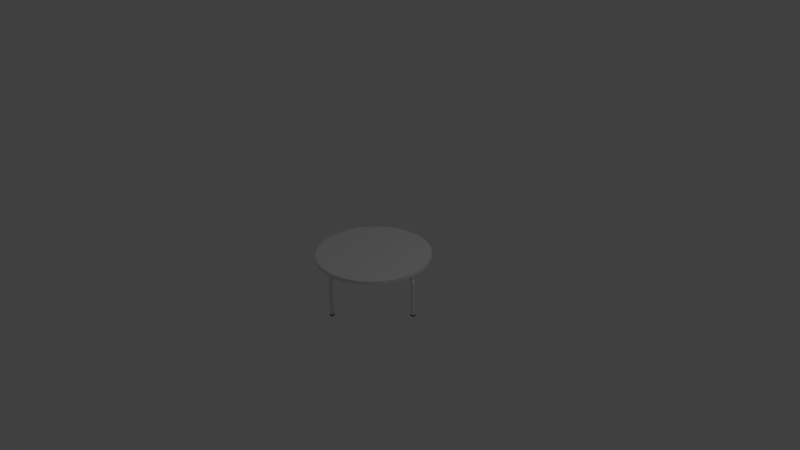 # Source: roundTable01.blend  (saved by Blender 2.77.0; exported with 4.5.12 LTS)
import bpy
from mathutils import Matrix  # noqa: F401  (used for matrix-valued properties, if any)

bpy.ops.wm.read_factory_settings(use_empty=True)
scene = bpy.context.scene
scene.name = 'Scene'

# ---- collections
col_collection_1 = bpy.data.collections.new('Collection 1'); scene.collection.children.link(col_collection_1)

# ---- materials (node trees are filled in below, after node groups)
mat_material_005 = bpy.data.materials.new('Material.005')
mat_material_005.alpha_threshold = 0.0
mat_material_005.use_transparent_shadow = False
mat_material_005.diffuse_color = (0.04876, 0.04955, 0.04555, 1.0)
mat_material_005.roughness = 0.5

# ---- material node trees

# ---- world
world_world = bpy.data.worlds.new('World'); scene.world = world_world
world_world.color = (0.05088, 0.05088, 0.05088)
world_world.use_sun_shadow = False
world_world.sun_shadow_jitter_overblur = 0.0
world_world.cycles.sampling_method = 'MANUAL'

# ---- cameras
cam_camera = bpy.data.cameras.new('Camera')
cam_camera.clip_end = 100.0
cam_camera.lens = 35.0
cam_camera.sensor_width = 32.0
cam_camera.sensor_height = 18.0
cam_camera.ortho_scale = 7.314
cam_camera.dof.focus_distance = 0.0
cam_camera.dof.aperture_fstop = 128.0

# ---- lights
light_lamp = bpy.data.lights.new('Lamp', 'POINT')
light_lamp.transmission_factor = 0.0
light_lamp.cutoff_distance = 30.0
light_lamp.energy = 100.0
light_lamp.shadow_buffer_clip_start = 1.001
light_lamp.shadow_soft_size = 0.1
light_lamp.shadow_maximum_resolution = 0.006
light_lamp.use_absolute_resolution = True

# ---- meshes
me_esfera_015 = bpy.data.meshes.new('Esfera.015')
me_esfera_015.from_pydata([(-0.8276, 2.248e-08, 0.3499), (-0.9736, 9.592e-10, 0.1601), (-0.9239, 0.0, -0.02559), (-0.8315, 0.0, -0.1895), (-0.7071, 0.0, -0.2576), (-0.5556, 0.0, -0.2555), (-0.3822, -2.279e-10, -0.2581), (-0.1849, -5.087e-09, -0.2577), (-0.8117, 0.1615, 0.3499), (-0.9549, 0.1899, 0.1601), (-0.9061, 0.1802, -0.02559), (-0.8155, 0.1622, -0.1895), (-0.6935, 0.1379, -0.2576), (-0.5449, 0.1084, -0.2555), (-0.3749, 0.07466, -0.2581), (-0.1812, 0.03806, -0.2577), (-0.7646, 0.3167, 0.3499), (-0.8995, 0.3726, 0.1601), (-0.8536, 0.3536, -0.02559), (-0.7682, 0.3182, -0.1895), (-0.6533, 0.2706, -0.2576), (-0.5133, 0.2126, -0.2555), (-0.3531, 0.1464, -0.2581), (-0.1701, 0.07466, -0.2577), (-0.6881, 0.4598, 0.3499), (-0.8095, 0.5409, 0.1601), (-0.7682, 0.5133, -0.02559), (-0.6913, 0.4619, -0.1895), (-0.5879, 0.3928, -0.2576), (-0.4619, 0.3087, -0.2555), (-0.3177, 0.2126, -0.2581), (-0.152, 0.1084, -0.2577), (-0.5852, 0.5852, 0.3499), (-0.6884, 0.6884, 0.1601), (-0.6533, 0.6533, -0.02559), (-0.5879, 0.5879, -0.1895), (-0.5, 0.5, -0.2576), (-0.3928, 0.3928, -0.2555), (-0.2701, 0.2706, -0.2581), (-0.1278, 0.1379, -0.2577), (-0.4598, 0.6881, 0.3499), (-0.5409, 0.8095, 0.1601), (-0.5133, 0.7682, -0.02559), (-0.4619, 0.6913, -0.1895), (-0.3928, 0.5879, -0.2576), (-0.3087, 0.4619, -0.2555), (-0.2122, 0.3182, -0.2581), (-0.0982, 0.1622, -0.2577), (-0.3167, 0.7646, 0.3499), (-0.3726, 0.8995, 0.1601), (-0.3536, 0.8536, -0.02559), (-0.3182, 0.7682, -0.1895), (-0.2706, 0.6533, -0.2576), (-0.2126, 0.5133, -0.2555), (-0.146, 0.3536, -0.2581), (-0.06447, 0.1802, -0.2577), (-0.1615, 0.8117, 0.3499), (-0.1899, 0.9549, 0.1601), (-0.1802, 0.9061, -0.02559), (-0.1622, 0.8155, -0.1895), (-0.1379, 0.6935, -0.2576), (-0.1084, 0.5449, -0.2555), (-0.0742, 0.3753, -0.2581), (-0.02787, 0.1913, -0.2577), (3.623e-07, 0.8276, 0.3499), (3.929e-07, 0.9736, 0.1601), (2.298e-07, 0.9239, -0.02559), (3.341e-07, 0.8315, -0.1895), (3.192e-07, 0.7071, -0.2576), (3.415e-07, 0.5556, -0.2555), (0.0004566, 0.3827, -0.2581), (0.01019, 0.1951, -0.2577), (0.1615, 0.8117, 0.3499), (0.1899, 0.9549, 0.1601), (0.1802, 0.9061, -0.02559), (0.1622, 0.8155, -0.1895), (0.138, 0.6935, -0.2576), (0.1084, 0.5449, -0.2555), (0.07511, 0.3753, -0.2581), (0.04825, 0.1913, -0.2577), (0.3167, 0.7646, 0.3499), (0.3726, 0.8995, 0.1601), (0.3536, 0.8536, -0.02559), (0.3182, 0.7682, -0.1895), (0.2706, 0.6533, -0.2576), (0.2126, 0.5133, -0.2555), (0.1469, 0.3536, -0.2581), (0.08484, 0.1802, -0.2577), (0.4598, 0.6881, 0.3499), (0.5409, 0.8095, 0.1601), (0.5133, 0.7682, -0.02559), (0.4619, 0.6913, -0.1895), (0.3928, 0.5879, -0.2576), (0.3087, 0.4619, -0.2555), (0.2131, 0.3182, -0.2581), (0.1186, 0.1622, -0.2577), (0.5852, 0.5852, 0.3499), (0.6884, 0.6884, 0.1601), (0.6533, 0.6533, -0.02559), (0.5879, 0.5879, -0.1895), (0.5, 0.5, -0.2576), (0.3928, 0.3928, -0.2555), (0.2711, 0.2706, -0.2581), (0.1481, 0.1379, -0.2577), (0.6881, 0.4598, 0.3499), (0.8095, 0.5409, 0.1601), (0.7682, 0.5133, -0.02559), (0.6913, 0.4619, -0.1895), (0.5879, 0.3928, -0.2576), (0.4619, 0.3087, -0.2555), (0.3186, 0.2126, -0.2581), (0.1724, 0.1084, -0.2577), (0.7646, 0.3167, 0.3499), (0.8995, 0.3726, 0.1601), (0.8536, 0.3536, -0.02559), (0.7682, 0.3182, -0.1895), (0.6533, 0.2706, -0.2576), (0.5133, 0.2126, -0.2555), (0.354, 0.1464, -0.2581), (0.1904, 0.07466, -0.2577), (0.8117, 0.1615, 0.3499), (0.9549, 0.1899, 0.1601), (0.9061, 0.1802, -0.02559), (0.8155, 0.1622, -0.1895), (0.6935, 0.1379, -0.2576), (0.5449, 0.1084, -0.2555), (0.3758, 0.07466, -0.2581), (0.2015, 0.03806, -0.2577), (0.8276, -6.056e-08, 0.3499), (0.9736, -8.386e-08, 0.1601), (0.9239, 6.357e-08, -0.02559), (0.8315, -8.544e-08, -0.1895), (0.7071, -2.584e-08, -0.2576), (0.5556, -1.094e-08, -0.2555), (0.3831, 3.736e-09, -0.2581), (0.2053, -1.123e-09, -0.2577), (0.8117, -0.1615, 0.3499), (0.9549, -0.1899, 0.1601), (0.9061, -0.1802, -0.02559), (0.8155, -0.1622, -0.1895), (0.6935, -0.1379, -0.2576), (0.5449, -0.1084, -0.2555), (0.3758, -0.07466, -0.2581), (0.2015, -0.03806, -0.2577), (0.7646, -0.3167, 0.3499), (0.8995, -0.3726, 0.1601), (0.8536, -0.3536, -0.02559), (0.7682, -0.3182, -0.1895), (0.6533, -0.2706, -0.2576), (0.5133, -0.2126, -0.2555), (0.354, -0.1464, -0.2581), (0.1904, -0.07466, -0.2577), (0.6881, -0.4598, 0.3499), (0.8095, -0.5409, 0.1601), (0.7682, -0.5133, -0.02559), (0.6913, -0.4619, -0.1895), (0.5879, -0.3928, -0.2576), (0.4619, -0.3087, -0.2555), (0.3186, -0.2126, -0.2581), (0.1724, -0.1084, -0.2577), (0.5852, -0.5852, 0.3499), (0.6884, -0.6884, 0.1601), (0.6533, -0.6533, -0.02559), (0.5879, -0.5879, -0.1895), (0.5, -0.5, -0.2576), (0.3928, -0.3928, -0.2555), (0.2711, -0.2706, -0.2581), (0.1481, -0.1379, -0.2577), (0.4598, -0.6881, 0.3499), (0.5409, -0.8095, 0.1601), (0.5133, -0.7682, -0.02559), (0.4619, -0.6913, -0.1895), (0.3928, -0.5879, -0.2576), (0.3087, -0.4619, -0.2555), (0.2131, -0.3182, -0.2581), (0.1186, -0.1622, -0.2577), (0.01019, -5.087e-09, -0.2768), (0.3167, -0.7646, 0.3499), (0.3726, -0.8995, 0.1601), (0.3536, -0.8536, -0.02559), (0.3182, -0.7682, -0.1895), (0.2706, -0.6533, -0.2576), (0.2126, -0.5133, -0.2555), (0.1469, -0.3536, -0.2581), (0.08484, -0.1802, -0.2577), (0.1615, -0.8117, 0.3499), (0.1899, -0.9549, 0.1601), (0.1802, -0.9061, -0.02559), (0.1622, -0.8155, -0.1895), (0.1379, -0.6935, -0.2576), (0.1084, -0.5449, -0.2555), (0.07511, -0.3753, -0.2581), (0.04825, -0.1913, -0.2577), (1.65e-07, -0.8276, 0.3499), (9.705e-08, -0.9736, 0.1601), (3.192e-07, -0.9239, -0.02559), (1.404e-07, -0.8315, -0.1895), (1.851e-07, -0.7071, -0.2576), (2.596e-07, -0.5556, -0.2555), (0.0004566, -0.3827, -0.2581), (0.01019, -0.1951, -0.2577), (-0.1615, -0.8117, 0.3499), (-0.1899, -0.9549, 0.1601), (-0.1802, -0.9061, -0.02559), (-0.1622, -0.8155, -0.1895), (-0.1379, -0.6935, -0.2576), (-0.1084, -0.5449, -0.2555), (-0.0742, -0.3753, -0.2581), (-0.02787, -0.1913, -0.2577), (-0.3167, -0.7646, 0.3499), (-0.3726, -0.8995, 0.1601), (-0.3536, -0.8536, -0.02559), (-0.3182, -0.7682, -0.1895), (-0.2706, -0.6533, -0.2576), (-0.2126, -0.5133, -0.2555), (-0.146, -0.3536, -0.2581), (-0.06447, -0.1802, -0.2577), (-0.4598, -0.6881, 0.3499), (-0.5409, -0.8095, 0.1601), (-0.5133, -0.7682, -0.02559), (-0.4619, -0.6913, -0.1895), (-0.3928, -0.5879, -0.2576), (-0.3087, -0.4619, -0.2555), (-0.2122, -0.3182, -0.2581), (-0.0982, -0.1622, -0.2577), (-0.5852, -0.5852, 0.3499), (-0.6884, -0.6884, 0.1601), (-0.6533, -0.6533, -0.02559), (-0.5879, -0.5879, -0.1895), (-0.5, -0.5, -0.2576), (-0.3928, -0.3928, -0.2555), (-0.2701, -0.2706, -0.2581), (-0.1278, -0.1379, -0.2577), (-0.6881, -0.4598, 0.3499), (-0.8095, -0.5409, 0.1601), (-0.7682, -0.5133, -0.02559), (-0.6913, -0.4619, -0.1895), (-0.5879, -0.3928, -0.2576), (-0.4619, -0.3087, -0.2555), (-0.3177, -0.2126, -0.2581), (-0.152, -0.1084, -0.2577), (-0.7646, -0.3167, 0.3499), (-0.8995, -0.3726, 0.1601), (-0.8536, -0.3536, -0.02559), (-0.7682, -0.3182, -0.1895), (-0.6533, -0.2706, -0.2576), (-0.5133, -0.2126, -0.2555), (-0.3531, -0.1464, -0.2581), (-0.1701, -0.07466, -0.2577), (-0.8117, -0.1615, 0.3499), (-0.9549, -0.1899, 0.1601), (-0.9061, -0.1802, -0.02559), (-0.8155, -0.1622, -0.1895), (-0.6935, -0.1379, -0.2576), (-0.5449, -0.1084, -0.2555), (-0.3749, -0.07466, -0.2581), (-0.1812, -0.03806, -0.2577)], [], [(7, 6, 14, 15), (5, 4, 12, 13), (3, 2, 10, 11), (1, 0, 8, 9), (6, 5, 13, 14), (4, 3, 11, 12), (2, 1, 9, 10), (10, 9, 17, 18), (15, 14, 22, 23), (13, 12, 20, 21), (11, 10, 18, 19), (9, 8, 16, 17), (14, 13, 21, 22), (12, 11, 19, 20), (18, 17, 25, 26), (23, 22, 30, 31), (21, 20, 28, 29), (19, 18, 26, 27), (17, 16, 24, 25), (22, 21, 29, 30), (20, 19, 27, 28), (26, 25, 33, 34), (31, 30, 38, 39), (29, 28, 36, 37), (27, 26, 34, 35), (25, 24, 32, 33), (30, 29, 37, 38), (28, 27, 35, 36), (34, 33, 41, 42), (39, 38, 46, 47), (37, 36, 44, 45), (35, 34, 42, 43), (33, 32, 40, 41), (38, 37, 45, 46), (36, 35, 43, 44), (42, 41, 49, 50), (47, 46, 54, 55), (45, 44, 52, 53), (43, 42, 50, 51), (41, 40, 48, 49), (46, 45, 53, 54), (44, 43, 51, 52), (50, 49, 57, 58), (55, 54, 62, 63), (53, 52, 60, 61), (51, 50, 58, 59), (49, 48, 56, 57), (54, 53, 61, 62), (52, 51, 59, 60), (58, 57, 65, 66), (63, 62, 70, 71), (61, 60, 68, 69), (59, 58, 66, 67), (57, 56, 64, 65), (62, 61, 69, 70), (60, 59, 67, 68), (66, 65, 73, 74), (71, 70, 78, 79), (69, 68, 76, 77), (67, 66, 74, 75), (65, 64, 72, 73), (70, 69, 77, 78), (68, 67, 75, 76), (74, 73, 81, 82), (79, 78, 86, 87), (77, 76, 84, 85), (75, 74, 82, 83), (73, 72, 80, 81), (78, 77, 85, 86), (76, 75, 83, 84), (82, 81, 89, 90), (87, 86, 94, 95), (85, 84, 92, 93), (83, 82, 90, 91), (81, 80, 88, 89), (86, 85, 93, 94), (84, 83, 91, 92), (90, 89, 97, 98), (95, 94, 102, 103), (93, 92, 100, 101), (91, 90, 98, 99), (89, 88, 96, 97), (94, 93, 101, 102), (92, 91, 99, 100), (98, 97, 105, 106), (103, 102, 110, 111), (101, 100, 108, 109), (99, 98, 106, 107), (97, 96, 104, 105), (102, 101, 109, 110), (100, 99, 107, 108), (106, 105, 113, 114), (111, 110, 118, 119), (109, 108, 116, 117), (107, 106, 114, 115), (105, 104, 112, 113), (110, 109, 117, 118), (108, 107, 115, 116), (114, 113, 121, 122), (119, 118, 126, 127), (117, 116, 124, 125), (115, 114, 122, 123), (113, 112, 120, 121), (118, 117, 125, 126), (116, 115, 123, 124), (122, 121, 129, 130), (127, 126, 134, 135), (125, 124, 132, 133), (123, 122, 130, 131), (121, 120, 128, 129), (126, 125, 133, 134), (124, 123, 131, 132), (130, 129, 137, 138), (135, 134, 142, 143), (133, 132, 140, 141), (131, 130, 138, 139), (129, 128, 136, 137), (134, 133, 141, 142), (132, 131, 139, 140), (138, 137, 145, 146), (143, 142, 150, 151), (141, 140, 148, 149), (139, 138, 146, 147), (137, 136, 144, 145), (142, 141, 149, 150), (140, 139, 147, 148), (146, 145, 153, 154), (151, 150, 158, 159), (149, 148, 156, 157), (147, 146, 154, 155), (145, 144, 152, 153), (150, 149, 157, 158), (148, 147, 155, 156), (154, 153, 161, 162), (159, 158, 166, 167), (157, 156, 164, 165), (155, 154, 162, 163), (153, 152, 160, 161), (158, 157, 165, 166), (156, 155, 163, 164), (162, 161, 169, 170), (167, 166, 174, 175), (165, 164, 172, 173), (163, 162, 170, 171), (161, 160, 168, 169), (166, 165, 173, 174), (164, 163, 171, 172), (170, 169, 178, 179), (175, 174, 183, 184), (173, 172, 181, 182), (171, 170, 179, 180), (169, 168, 177, 178), (174, 173, 182, 183), (172, 171, 180, 181), (179, 178, 186, 187), (184, 183, 191, 192), (182, 181, 189, 190), (180, 179, 187, 188), (178, 177, 185, 186), (183, 182, 190, 191), (181, 180, 188, 189), (187, 186, 194, 195), (192, 191, 199, 200), (190, 189, 197, 198), (188, 187, 195, 196), (186, 185, 193, 194), (191, 190, 198, 199), (189, 188, 196, 197), (195, 194, 202, 203), (200, 199, 207, 208), (198, 197, 205, 206), (196, 195, 203, 204), (194, 193, 201, 202), (199, 198, 206, 207), (197, 196, 204, 205), (203, 202, 210, 211), (208, 207, 215, 216), (206, 205, 213, 214), (204, 203, 211, 212), (202, 201, 209, 210), (207, 206, 214, 215), (205, 204, 212, 213), (211, 210, 218, 219), (216, 215, 223, 224), (214, 213, 221, 222), (212, 211, 219, 220), (210, 209, 217, 218), (215, 214, 222, 223), (213, 212, 220, 221), (219, 218, 226, 227), (224, 223, 231, 232), (222, 221, 229, 230), (220, 219, 227, 228), (218, 217, 225, 226), (223, 222, 230, 231), (221, 220, 228, 229), (227, 226, 234, 235), (232, 231, 239, 240), (230, 229, 237, 238), (228, 227, 235, 236), (226, 225, 233, 234), (231, 230, 238, 239), (229, 228, 236, 237), (235, 234, 242, 243), (240, 239, 247, 248), (238, 237, 245, 246), (236, 235, 243, 244), (234, 233, 241, 242), (239, 238, 246, 247), (237, 236, 244, 245), (243, 242, 250, 251), (248, 247, 255, 256), (246, 245, 253, 254), (244, 243, 251, 252), (242, 241, 249, 250), (247, 246, 254, 255), (245, 244, 252, 253), (176, 7, 15), (176, 15, 23), (176, 23, 31), (176, 31, 39), (176, 39, 47), (176, 47, 55), (176, 55, 63), (176, 63, 71), (176, 71, 79), (176, 79, 87), (176, 87, 95), (176, 95, 103), (176, 103, 111), (176, 111, 119), (176, 119, 127), (176, 127, 135), (176, 135, 143), (176, 143, 151), (176, 151, 159), (176, 159, 167), (176, 167, 175), (176, 175, 184), (176, 184, 192), (176, 192, 200), (176, 200, 208), (176, 208, 216), (176, 216, 224), (176, 224, 232), (176, 232, 240), (176, 240, 248), (176, 248, 256), (251, 250, 1, 2), (256, 255, 6, 7), (254, 253, 4, 5), (252, 251, 2, 3), (250, 249, 0, 1), (176, 256, 7), (255, 254, 5, 6), (253, 252, 3, 4), (8, 0, 249, 241, 233, 225, 217, 209, 201, 193, 185, 177, 168, 160, 152, 144, 136, 128, 120, 112, 104, 96, 88, 80, 72, 64, 56, 48, 40, 32, 24, 16)])
me_esfera_015.materials.append(mat_material_005)
me_esfera_015.use_remesh_preserve_volume = False
me_esfera_015.use_remesh_preserve_attributes = False
me_esfera_015.use_mirror_vertex_groups = False
me_esfera_015.update()
me_esfera_014 = bpy.data.meshes.new('Esfera.014')
me_esfera_014.from_pydata([(-0.8276, 2.248e-08, 0.3499), (-0.9736, 9.592e-10, 0.1601), (-0.9239, 0.0, -0.02559), (-0.8315, 0.0, -0.1895), (-0.7071, 0.0, -0.2576), (-0.5556, 0.0, -0.2555), (-0.3822, -2.279e-10, -0.2581), (-0.1849, -5.087e-09, -0.2577), (-0.8117, 0.1615, 0.3499), (-0.9549, 0.1899, 0.1601), (-0.9061, 0.1802, -0.02559), (-0.8155, 0.1622, -0.1895), (-0.6935, 0.1379, -0.2576), (-0.5449, 0.1084, -0.2555), (-0.3749, 0.07466, -0.2581), (-0.1812, 0.03806, -0.2577), (-0.7646, 0.3167, 0.3499), (-0.8995, 0.3726, 0.1601), (-0.8536, 0.3536, -0.02559), (-0.7682, 0.3182, -0.1895), (-0.6533, 0.2706, -0.2576), (-0.5133, 0.2126, -0.2555), (-0.3531, 0.1464, -0.2581), (-0.1701, 0.07466, -0.2577), (-0.6881, 0.4598, 0.3499), (-0.8095, 0.5409, 0.1601), (-0.7682, 0.5133, -0.02559), (-0.6913, 0.4619, -0.1895), (-0.5879, 0.3928, -0.2576), (-0.4619, 0.3087, -0.2555), (-0.3177, 0.2126, -0.2581), (-0.152, 0.1084, -0.2577), (-0.5852, 0.5852, 0.3499), (-0.6884, 0.6884, 0.1601), (-0.6533, 0.6533, -0.02559), (-0.5879, 0.5879, -0.1895), (-0.5, 0.5, -0.2576), (-0.3928, 0.3928, -0.2555), (-0.2701, 0.2706, -0.2581), (-0.1278, 0.1379, -0.2577), (-0.4598, 0.6881, 0.3499), (-0.5409, 0.8095, 0.1601), (-0.5133, 0.7682, -0.02559), (-0.4619, 0.6913, -0.1895), (-0.3928, 0.5879, -0.2576), (-0.3087, 0.4619, -0.2555), (-0.2122, 0.3182, -0.2581), (-0.0982, 0.1622, -0.2577), (-0.3167, 0.7646, 0.3499), (-0.3726, 0.8995, 0.1601), (-0.3536, 0.8536, -0.02559), (-0.3182, 0.7682, -0.1895), (-0.2706, 0.6533, -0.2576), (-0.2126, 0.5133, -0.2555), (-0.146, 0.3536, -0.2581), (-0.06447, 0.1802, -0.2577), (-0.1615, 0.8117, 0.3499), (-0.1899, 0.9549, 0.1601), (-0.1802, 0.9061, -0.02559), (-0.1622, 0.8155, -0.1895), (-0.1379, 0.6935, -0.2576), (-0.1084, 0.5449, -0.2555), (-0.0742, 0.3753, -0.2581), (-0.02787, 0.1913, -0.2577), (3.623e-07, 0.8276, 0.3499), (3.929e-07, 0.9736, 0.1601), (2.298e-07, 0.9239, -0.02559), (3.341e-07, 0.8315, -0.1895), (3.192e-07, 0.7071, -0.2576), (3.415e-07, 0.5556, -0.2555), (0.0004566, 0.3827, -0.2581), (0.01019, 0.1951, -0.2577), (0.1615, 0.8117, 0.3499), (0.1899, 0.9549, 0.1601), (0.1802, 0.9061, -0.02559), (0.1622, 0.8155, -0.1895), (0.138, 0.6935, -0.2576), (0.1084, 0.5449, -0.2555), (0.07511, 0.3753, -0.2581), (0.04825, 0.1913, -0.2577), (0.3167, 0.7646, 0.3499), (0.3726, 0.8995, 0.1601), (0.3536, 0.8536, -0.02559), (0.3182, 0.7682, -0.1895), (0.2706, 0.6533, -0.2576), (0.2126, 0.5133, -0.2555), (0.1469, 0.3536, -0.2581), (0.08484, 0.1802, -0.2577), (0.4598, 0.6881, 0.3499), (0.5409, 0.8095, 0.1601), (0.5133, 0.7682, -0.02559), (0.4619, 0.6913, -0.1895), (0.3928, 0.5879, -0.2576), (0.3087, 0.4619, -0.2555), (0.2131, 0.3182, -0.2581), (0.1186, 0.1622, -0.2577), (0.5852, 0.5852, 0.3499), (0.6884, 0.6884, 0.1601), (0.6533, 0.6533, -0.02559), (0.5879, 0.5879, -0.1895), (0.5, 0.5, -0.2576), (0.3928, 0.3928, -0.2555), (0.2711, 0.2706, -0.2581), (0.1481, 0.1379, -0.2577), (0.6881, 0.4598, 0.3499), (0.8095, 0.5409, 0.1601), (0.7682, 0.5133, -0.02559), (0.6913, 0.4619, -0.1895), (0.5879, 0.3928, -0.2576), (0.4619, 0.3087, -0.2555), (0.3186, 0.2126, -0.2581), (0.1724, 0.1084, -0.2577), (0.7646, 0.3167, 0.3499), (0.8995, 0.3726, 0.1601), (0.8536, 0.3536, -0.02559), (0.7682, 0.3182, -0.1895), (0.6533, 0.2706, -0.2576), (0.5133, 0.2126, -0.2555), (0.354, 0.1464, -0.2581), (0.1904, 0.07466, -0.2577), (0.8117, 0.1615, 0.3499), (0.9549, 0.1899, 0.1601), (0.9061, 0.1802, -0.02559), (0.8155, 0.1622, -0.1895), (0.6935, 0.1379, -0.2576), (0.5449, 0.1084, -0.2555), (0.3758, 0.07466, -0.2581), (0.2015, 0.03806, -0.2577), (0.8276, -6.056e-08, 0.3499), (0.9736, -8.386e-08, 0.1601), (0.9239, 6.357e-08, -0.02559), (0.8315, -8.544e-08, -0.1895), (0.7071, -2.584e-08, -0.2576), (0.5556, -1.094e-08, -0.2555), (0.3831, 3.736e-09, -0.2581), (0.2053, -1.123e-09, -0.2577), (0.8117, -0.1615, 0.3499), (0.9549, -0.1899, 0.1601), (0.9061, -0.1802, -0.02559), (0.8155, -0.1622, -0.1895), (0.6935, -0.1379, -0.2576), (0.5449, -0.1084, -0.2555), (0.3758, -0.07466, -0.2581), (0.2015, -0.03806, -0.2577), (0.7646, -0.3167, 0.3499), (0.8995, -0.3726, 0.1601), (0.8536, -0.3536, -0.02559), (0.7682, -0.3182, -0.1895), (0.6533, -0.2706, -0.2576), (0.5133, -0.2126, -0.2555), (0.354, -0.1464, -0.2581), (0.1904, -0.07466, -0.2577), (0.6881, -0.4598, 0.3499), (0.8095, -0.5409, 0.1601), (0.7682, -0.5133, -0.02559), (0.6913, -0.4619, -0.1895), (0.5879, -0.3928, -0.2576), (0.4619, -0.3087, -0.2555), (0.3186, -0.2126, -0.2581), (0.1724, -0.1084, -0.2577), (0.5852, -0.5852, 0.3499), (0.6884, -0.6884, 0.1601), (0.6533, -0.6533, -0.02559), (0.5879, -0.5879, -0.1895), (0.5, -0.5, -0.2576), (0.3928, -0.3928, -0.2555), (0.2711, -0.2706, -0.2581), (0.1481, -0.1379, -0.2577), (0.4598, -0.6881, 0.3499), (0.5409, -0.8095, 0.1601), (0.5133, -0.7682, -0.02559), (0.4619, -0.6913, -0.1895), (0.3928, -0.5879, -0.2576), (0.3087, -0.4619, -0.2555), (0.2131, -0.3182, -0.2581), (0.1186, -0.1622, -0.2577), (0.01019, -5.087e-09, -0.2768), (0.3167, -0.7646, 0.3499), (0.3726, -0.8995, 0.1601), (0.3536, -0.8536, -0.02559), (0.3182, -0.7682, -0.1895), (0.2706, -0.6533, -0.2576), (0.2126, -0.5133, -0.2555), (0.1469, -0.3536, -0.2581), (0.08484, -0.1802, -0.2577), (0.1615, -0.8117, 0.3499), (0.1899, -0.9549, 0.1601), (0.1802, -0.9061, -0.02559), (0.1622, -0.8155, -0.1895), (0.1379, -0.6935, -0.2576), (0.1084, -0.5449, -0.2555), (0.07511, -0.3753, -0.2581), (0.04825, -0.1913, -0.2577), (1.65e-07, -0.8276, 0.3499), (9.705e-08, -0.9736, 0.1601), (3.192e-07, -0.9239, -0.02559), (1.404e-07, -0.8315, -0.1895), (1.851e-07, -0.7071, -0.2576), (2.596e-07, -0.5556, -0.2555), (0.0004566, -0.3827, -0.2581), (0.01019, -0.1951, -0.2577), (-0.1615, -0.8117, 0.3499), (-0.1899, -0.9549, 0.1601), (-0.1802, -0.9061, -0.02559), (-0.1622, -0.8155, -0.1895), (-0.1379, -0.6935, -0.2576), (-0.1084, -0.5449, -0.2555), (-0.0742, -0.3753, -0.2581), (-0.02787, -0.1913, -0.2577), (-0.3167, -0.7646, 0.3499), (-0.3726, -0.8995, 0.1601), (-0.3536, -0.8536, -0.02559), (-0.3182, -0.7682, -0.1895), (-0.2706, -0.6533, -0.2576), (-0.2126, -0.5133, -0.2555), (-0.146, -0.3536, -0.2581), (-0.06447, -0.1802, -0.2577), (-0.4598, -0.6881, 0.3499), (-0.5409, -0.8095, 0.1601), (-0.5133, -0.7682, -0.02559), (-0.4619, -0.6913, -0.1895), (-0.3928, -0.5879, -0.2576), (-0.3087, -0.4619, -0.2555), (-0.2122, -0.3182, -0.2581), (-0.0982, -0.1622, -0.2577), (-0.5852, -0.5852, 0.3499), (-0.6884, -0.6884, 0.1601), (-0.6533, -0.6533, -0.02559), (-0.5879, -0.5879, -0.1895), (-0.5, -0.5, -0.2576), (-0.3928, -0.3928, -0.2555), (-0.2701, -0.2706, -0.2581), (-0.1278, -0.1379, -0.2577), (-0.6881, -0.4598, 0.3499), (-0.8095, -0.5409, 0.1601), (-0.7682, -0.5133, -0.02559), (-0.6913, -0.4619, -0.1895), (-0.5879, -0.3928, -0.2576), (-0.4619, -0.3087, -0.2555), (-0.3177, -0.2126, -0.2581), (-0.152, -0.1084, -0.2577), (-0.7646, -0.3167, 0.3499), (-0.8995, -0.3726, 0.1601), (-0.8536, -0.3536, -0.02559), (-0.7682, -0.3182, -0.1895), (-0.6533, -0.2706, -0.2576), (-0.5133, -0.2126, -0.2555), (-0.3531, -0.1464, -0.2581), (-0.1701, -0.07466, -0.2577), (-0.8117, -0.1615, 0.3499), (-0.9549, -0.1899, 0.1601), (-0.9061, -0.1802, -0.02559), (-0.8155, -0.1622, -0.1895), (-0.6935, -0.1379, -0.2576), (-0.5449, -0.1084, -0.2555), (-0.3749, -0.07466, -0.2581), (-0.1812, -0.03806, -0.2577)], [], [(7, 6, 14, 15), (5, 4, 12, 13), (3, 2, 10, 11), (1, 0, 8, 9), (6, 5, 13, 14), (4, 3, 11, 12), (2, 1, 9, 10), (10, 9, 17, 18), (15, 14, 22, 23), (13, 12, 20, 21), (11, 10, 18, 19), (9, 8, 16, 17), (14, 13, 21, 22), (12, 11, 19, 20), (18, 17, 25, 26), (23, 22, 30, 31), (21, 20, 28, 29), (19, 18, 26, 27), (17, 16, 24, 25), (22, 21, 29, 30), (20, 19, 27, 28), (26, 25, 33, 34), (31, 30, 38, 39), (29, 28, 36, 37), (27, 26, 34, 35), (25, 24, 32, 33), (30, 29, 37, 38), (28, 27, 35, 36), (34, 33, 41, 42), (39, 38, 46, 47), (37, 36, 44, 45), (35, 34, 42, 43), (33, 32, 40, 41), (38, 37, 45, 46), (36, 35, 43, 44), (42, 41, 49, 50), (47, 46, 54, 55), (45, 44, 52, 53), (43, 42, 50, 51), (41, 40, 48, 49), (46, 45, 53, 54), (44, 43, 51, 52), (50, 49, 57, 58), (55, 54, 62, 63), (53, 52, 60, 61), (51, 50, 58, 59), (49, 48, 56, 57), (54, 53, 61, 62), (52, 51, 59, 60), (58, 57, 65, 66), (63, 62, 70, 71), (61, 60, 68, 69), (59, 58, 66, 67), (57, 56, 64, 65), (62, 61, 69, 70), (60, 59, 67, 68), (66, 65, 73, 74), (71, 70, 78, 79), (69, 68, 76, 77), (67, 66, 74, 75), (65, 64, 72, 73), (70, 69, 77, 78), (68, 67, 75, 76), (74, 73, 81, 82), (79, 78, 86, 87), (77, 76, 84, 85), (75, 74, 82, 83), (73, 72, 80, 81), (78, 77, 85, 86), (76, 75, 83, 84), (82, 81, 89, 90), (87, 86, 94, 95), (85, 84, 92, 93), (83, 82, 90, 91), (81, 80, 88, 89), (86, 85, 93, 94), (84, 83, 91, 92), (90, 89, 97, 98), (95, 94, 102, 103), (93, 92, 100, 101), (91, 90, 98, 99), (89, 88, 96, 97), (94, 93, 101, 102), (92, 91, 99, 100), (98, 97, 105, 106), (103, 102, 110, 111), (101, 100, 108, 109), (99, 98, 106, 107), (97, 96, 104, 105), (102, 101, 109, 110), (100, 99, 107, 108), (106, 105, 113, 114), (111, 110, 118, 119), (109, 108, 116, 117), (107, 106, 114, 115), (105, 104, 112, 113), (110, 109, 117, 118), (108, 107, 115, 116), (114, 113, 121, 122), (119, 118, 126, 127), (117, 116, 124, 125), (115, 114, 122, 123), (113, 112, 120, 121), (118, 117, 125, 126), (116, 115, 123, 124), (122, 121, 129, 130), (127, 126, 134, 135), (125, 124, 132, 133), (123, 122, 130, 131), (121, 120, 128, 129), (126, 125, 133, 134), (124, 123, 131, 132), (130, 129, 137, 138), (135, 134, 142, 143), (133, 132, 140, 141), (131, 130, 138, 139), (129, 128, 136, 137), (134, 133, 141, 142), (132, 131, 139, 140), (138, 137, 145, 146), (143, 142, 150, 151), (141, 140, 148, 149), (139, 138, 146, 147), (137, 136, 144, 145), (142, 141, 149, 150), (140, 139, 147, 148), (146, 145, 153, 154), (151, 150, 158, 159), (149, 148, 156, 157), (147, 146, 154, 155), (145, 144, 152, 153), (150, 149, 157, 158), (148, 147, 155, 156), (154, 153, 161, 162), (159, 158, 166, 167), (157, 156, 164, 165), (155, 154, 162, 163), (153, 152, 160, 161), (158, 157, 165, 166), (156, 155, 163, 164), (162, 161, 169, 170), (167, 166, 174, 175), (165, 164, 172, 173), (163, 162, 170, 171), (161, 160, 168, 169), (166, 165, 173, 174), (164, 163, 171, 172), (170, 169, 178, 179), (175, 174, 183, 184), (173, 172, 181, 182), (171, 170, 179, 180), (169, 168, 177, 178), (174, 173, 182, 183), (172, 171, 180, 181), (179, 178, 186, 187), (184, 183, 191, 192), (182, 181, 189, 190), (180, 179, 187, 188), (178, 177, 185, 186), (183, 182, 190, 191), (181, 180, 188, 189), (187, 186, 194, 195), (192, 191, 199, 200), (190, 189, 197, 198), (188, 187, 195, 196), (186, 185, 193, 194), (191, 190, 198, 199), (189, 188, 196, 197), (195, 194, 202, 203), (200, 199, 207, 208), (198, 197, 205, 206), (196, 195, 203, 204), (194, 193, 201, 202), (199, 198, 206, 207), (197, 196, 204, 205), (203, 202, 210, 211), (208, 207, 215, 216), (206, 205, 213, 214), (204, 203, 211, 212), (202, 201, 209, 210), (207, 206, 214, 215), (205, 204, 212, 213), (211, 210, 218, 219), (216, 215, 223, 224), (214, 213, 221, 222), (212, 211, 219, 220), (210, 209, 217, 218), (215, 214, 222, 223), (213, 212, 220, 221), (219, 218, 226, 227), (224, 223, 231, 232), (222, 221, 229, 230), (220, 219, 227, 228), (218, 217, 225, 226), (223, 222, 230, 231), (221, 220, 228, 229), (227, 226, 234, 235), (232, 231, 239, 240), (230, 229, 237, 238), (228, 227, 235, 236), (226, 225, 233, 234), (231, 230, 238, 239), (229, 228, 236, 237), (235, 234, 242, 243), (240, 239, 247, 248), (238, 237, 245, 246), (236, 235, 243, 244), (234, 233, 241, 242), (239, 238, 246, 247), (237, 236, 244, 245), (243, 242, 250, 251), (248, 247, 255, 256), (246, 245, 253, 254), (244, 243, 251, 252), (242, 241, 249, 250), (247, 246, 254, 255), (245, 244, 252, 253), (176, 7, 15), (176, 15, 23), (176, 23, 31), (176, 31, 39), (176, 39, 47), (176, 47, 55), (176, 55, 63), (176, 63, 71), (176, 71, 79), (176, 79, 87), (176, 87, 95), (176, 95, 103), (176, 103, 111), (176, 111, 119), (176, 119, 127), (176, 127, 135), (176, 135, 143), (176, 143, 151), (176, 151, 159), (176, 159, 167), (176, 167, 175), (176, 175, 184), (176, 184, 192), (176, 192, 200), (176, 200, 208), (176, 208, 216), (176, 216, 224), (176, 224, 232), (176, 232, 240), (176, 240, 248), (176, 248, 256), (251, 250, 1, 2), (256, 255, 6, 7), (254, 253, 4, 5), (252, 251, 2, 3), (250, 249, 0, 1), (176, 256, 7), (255, 254, 5, 6), (253, 252, 3, 4), (8, 0, 249, 241, 233, 225, 217, 209, 201, 193, 185, 177, 168, 160, 152, 144, 136, 128, 120, 112, 104, 96, 88, 80, 72, 64, 56, 48, 40, 32, 24, 16)])
me_esfera_014.materials.append(mat_material_005)
me_esfera_014.use_remesh_preserve_volume = False
me_esfera_014.use_remesh_preserve_attributes = False
me_esfera_014.use_mirror_vertex_groups = False
me_esfera_014.update()
me_esfera_000 = bpy.data.meshes.new('Esfera.000')
me_esfera_000.from_pydata([(-0.8276, 2.248e-08, 0.3499), (-0.9736, 9.592e-10, 0.1601), (-0.9239, 0.0, -0.02559), (-0.8315, 0.0, -0.1895), (-0.7071, 0.0, -0.2576), (-0.5556, 0.0, -0.2555), (-0.3822, -2.279e-10, -0.2581), (-0.1849, -5.087e-09, -0.2577), (-0.8117, 0.1615, 0.3499), (-0.9549, 0.1899, 0.1601), (-0.9061, 0.1802, -0.02559), (-0.8155, 0.1622, -0.1895), (-0.6935, 0.1379, -0.2576), (-0.5449, 0.1084, -0.2555), (-0.3749, 0.07466, -0.2581), (-0.1812, 0.03806, -0.2577), (-0.7646, 0.3167, 0.3499), (-0.8995, 0.3726, 0.1601), (-0.8536, 0.3536, -0.02559), (-0.7682, 0.3182, -0.1895), (-0.6533, 0.2706, -0.2576), (-0.5133, 0.2126, -0.2555), (-0.3531, 0.1464, -0.2581), (-0.1701, 0.07466, -0.2577), (-0.6881, 0.4598, 0.3499), (-0.8095, 0.5409, 0.1601), (-0.7682, 0.5133, -0.02559), (-0.6913, 0.4619, -0.1895), (-0.5879, 0.3928, -0.2576), (-0.4619, 0.3087, -0.2555), (-0.3177, 0.2126, -0.2581), (-0.152, 0.1084, -0.2577), (-0.5852, 0.5852, 0.3499), (-0.6884, 0.6884, 0.1601), (-0.6533, 0.6533, -0.02559), (-0.5879, 0.5879, -0.1895), (-0.5, 0.5, -0.2576), (-0.3928, 0.3928, -0.2555), (-0.2701, 0.2706, -0.2581), (-0.1278, 0.1379, -0.2577), (-0.4598, 0.6881, 0.3499), (-0.5409, 0.8095, 0.1601), (-0.5133, 0.7682, -0.02559), (-0.4619, 0.6913, -0.1895), (-0.3928, 0.5879, -0.2576), (-0.3087, 0.4619, -0.2555), (-0.2122, 0.3182, -0.2581), (-0.0982, 0.1622, -0.2577), (-0.3167, 0.7646, 0.3499), (-0.3726, 0.8995, 0.1601), (-0.3536, 0.8536, -0.02559), (-0.3182, 0.7682, -0.1895), (-0.2706, 0.6533, -0.2576), (-0.2126, 0.5133, -0.2555), (-0.146, 0.3536, -0.2581), (-0.06447, 0.1802, -0.2577), (-0.1615, 0.8117, 0.3499), (-0.1899, 0.9549, 0.1601), (-0.1802, 0.9061, -0.02559), (-0.1622, 0.8155, -0.1895), (-0.1379, 0.6935, -0.2576), (-0.1084, 0.5449, -0.2555), (-0.0742, 0.3753, -0.2581), (-0.02787, 0.1913, -0.2577), (3.623e-07, 0.8276, 0.3499), (3.929e-07, 0.9736, 0.1601), (2.298e-07, 0.9239, -0.02559), (3.341e-07, 0.8315, -0.1895), (3.192e-07, 0.7071, -0.2576), (3.415e-07, 0.5556, -0.2555), (0.0004566, 0.3827, -0.2581), (0.01019, 0.1951, -0.2577), (0.1615, 0.8117, 0.3499), (0.1899, 0.9549, 0.1601), (0.1802, 0.9061, -0.02559), (0.1622, 0.8155, -0.1895), (0.138, 0.6935, -0.2576), (0.1084, 0.5449, -0.2555), (0.07511, 0.3753, -0.2581), (0.04825, 0.1913, -0.2577), (0.3167, 0.7646, 0.3499), (0.3726, 0.8995, 0.1601), (0.3536, 0.8536, -0.02559), (0.3182, 0.7682, -0.1895), (0.2706, 0.6533, -0.2576), (0.2126, 0.5133, -0.2555), (0.1469, 0.3536, -0.2581), (0.08484, 0.1802, -0.2577), (0.4598, 0.6881, 0.3499), (0.5409, 0.8095, 0.1601), (0.5133, 0.7682, -0.02559), (0.4619, 0.6913, -0.1895), (0.3928, 0.5879, -0.2576), (0.3087, 0.4619, -0.2555), (0.2131, 0.3182, -0.2581), (0.1186, 0.1622, -0.2577), (0.5852, 0.5852, 0.3499), (0.6884, 0.6884, 0.1601), (0.6533, 0.6533, -0.02559), (0.5879, 0.5879, -0.1895), (0.5, 0.5, -0.2576), (0.3928, 0.3928, -0.2555), (0.2711, 0.2706, -0.2581), (0.1481, 0.1379, -0.2577), (0.6881, 0.4598, 0.3499), (0.8095, 0.5409, 0.1601), (0.7682, 0.5133, -0.02559), (0.6913, 0.4619, -0.1895), (0.5879, 0.3928, -0.2576), (0.4619, 0.3087, -0.2555), (0.3186, 0.2126, -0.2581), (0.1724, 0.1084, -0.2577), (0.7646, 0.3167, 0.3499), (0.8995, 0.3726, 0.1601), (0.8536, 0.3536, -0.02559), (0.7682, 0.3182, -0.1895), (0.6533, 0.2706, -0.2576), (0.5133, 0.2126, -0.2555), (0.354, 0.1464, -0.2581), (0.1904, 0.07466, -0.2577), (0.8117, 0.1615, 0.3499), (0.9549, 0.1899, 0.1601), (0.9061, 0.1802, -0.02559), (0.8155, 0.1622, -0.1895), (0.6935, 0.1379, -0.2576), (0.5449, 0.1084, -0.2555), (0.3758, 0.07466, -0.2581), (0.2015, 0.03806, -0.2577), (0.8276, -6.056e-08, 0.3499), (0.9736, -8.386e-08, 0.1601), (0.9239, 6.357e-08, -0.02559), (0.8315, -8.544e-08, -0.1895), (0.7071, -2.584e-08, -0.2576), (0.5556, -1.094e-08, -0.2555), (0.3831, 3.736e-09, -0.2581), (0.2053, -1.123e-09, -0.2577), (0.8117, -0.1615, 0.3499), (0.9549, -0.1899, 0.1601), (0.9061, -0.1802, -0.02559), (0.8155, -0.1622, -0.1895), (0.6935, -0.1379, -0.2576), (0.5449, -0.1084, -0.2555), (0.3758, -0.07466, -0.2581), (0.2015, -0.03806, -0.2577), (0.7646, -0.3167, 0.3499), (0.8995, -0.3726, 0.1601), (0.8536, -0.3536, -0.02559), (0.7682, -0.3182, -0.1895), (0.6533, -0.2706, -0.2576), (0.5133, -0.2126, -0.2555), (0.354, -0.1464, -0.2581), (0.1904, -0.07466, -0.2577), (0.6881, -0.4598, 0.3499), (0.8095, -0.5409, 0.1601), (0.7682, -0.5133, -0.02559), (0.6913, -0.4619, -0.1895), (0.5879, -0.3928, -0.2576), (0.4619, -0.3087, -0.2555), (0.3186, -0.2126, -0.2581), (0.1724, -0.1084, -0.2577), (0.5852, -0.5852, 0.3499), (0.6884, -0.6884, 0.1601), (0.6533, -0.6533, -0.02559), (0.5879, -0.5879, -0.1895), (0.5, -0.5, -0.2576), (0.3928, -0.3928, -0.2555), (0.2711, -0.2706, -0.2581), (0.1481, -0.1379, -0.2577), (0.4598, -0.6881, 0.3499), (0.5409, -0.8095, 0.1601), (0.5133, -0.7682, -0.02559), (0.4619, -0.6913, -0.1895), (0.3928, -0.5879, -0.2576), (0.3087, -0.4619, -0.2555), (0.2131, -0.3182, -0.2581), (0.1186, -0.1622, -0.2577), (0.01019, -5.087e-09, -0.2768), (0.3167, -0.7646, 0.3499), (0.3726, -0.8995, 0.1601), (0.3536, -0.8536, -0.02559), (0.3182, -0.7682, -0.1895), (0.2706, -0.6533, -0.2576), (0.2126, -0.5133, -0.2555), (0.1469, -0.3536, -0.2581), (0.08484, -0.1802, -0.2577), (0.1615, -0.8117, 0.3499), (0.1899, -0.9549, 0.1601), (0.1802, -0.9061, -0.02559), (0.1622, -0.8155, -0.1895), (0.1379, -0.6935, -0.2576), (0.1084, -0.5449, -0.2555), (0.07511, -0.3753, -0.2581), (0.04825, -0.1913, -0.2577), (1.65e-07, -0.8276, 0.3499), (9.705e-08, -0.9736, 0.1601), (3.192e-07, -0.9239, -0.02559), (1.404e-07, -0.8315, -0.1895), (1.851e-07, -0.7071, -0.2576), (2.596e-07, -0.5556, -0.2555), (0.0004566, -0.3827, -0.2581), (0.01019, -0.1951, -0.2577), (-0.1615, -0.8117, 0.3499), (-0.1899, -0.9549, 0.1601), (-0.1802, -0.9061, -0.02559), (-0.1622, -0.8155, -0.1895), (-0.1379, -0.6935, -0.2576), (-0.1084, -0.5449, -0.2555), (-0.0742, -0.3753, -0.2581), (-0.02787, -0.1913, -0.2577), (-0.3167, -0.7646, 0.3499), (-0.3726, -0.8995, 0.1601), (-0.3536, -0.8536, -0.02559), (-0.3182, -0.7682, -0.1895), (-0.2706, -0.6533, -0.2576), (-0.2126, -0.5133, -0.2555), (-0.146, -0.3536, -0.2581), (-0.06447, -0.1802, -0.2577), (-0.4598, -0.6881, 0.3499), (-0.5409, -0.8095, 0.1601), (-0.5133, -0.7682, -0.02559), (-0.4619, -0.6913, -0.1895), (-0.3928, -0.5879, -0.2576), (-0.3087, -0.4619, -0.2555), (-0.2122, -0.3182, -0.2581), (-0.0982, -0.1622, -0.2577), (-0.5852, -0.5852, 0.3499), (-0.6884, -0.6884, 0.1601), (-0.6533, -0.6533, -0.02559), (-0.5879, -0.5879, -0.1895), (-0.5, -0.5, -0.2576), (-0.3928, -0.3928, -0.2555), (-0.2701, -0.2706, -0.2581), (-0.1278, -0.1379, -0.2577), (-0.6881, -0.4598, 0.3499), (-0.8095, -0.5409, 0.1601), (-0.7682, -0.5133, -0.02559), (-0.6913, -0.4619, -0.1895), (-0.5879, -0.3928, -0.2576), (-0.4619, -0.3087, -0.2555), (-0.3177, -0.2126, -0.2581), (-0.152, -0.1084, -0.2577), (-0.7646, -0.3167, 0.3499), (-0.8995, -0.3726, 0.1601), (-0.8536, -0.3536, -0.02559), (-0.7682, -0.3182, -0.1895), (-0.6533, -0.2706, -0.2576), (-0.5133, -0.2126, -0.2555), (-0.3531, -0.1464, -0.2581), (-0.1701, -0.07466, -0.2577), (-0.8117, -0.1615, 0.3499), (-0.9549, -0.1899, 0.1601), (-0.9061, -0.1802, -0.02559), (-0.8155, -0.1622, -0.1895), (-0.6935, -0.1379, -0.2576), (-0.5449, -0.1084, -0.2555), (-0.3749, -0.07466, -0.2581), (-0.1812, -0.03806, -0.2577)], [], [(7, 6, 14, 15), (5, 4, 12, 13), (3, 2, 10, 11), (1, 0, 8, 9), (6, 5, 13, 14), (4, 3, 11, 12), (2, 1, 9, 10), (10, 9, 17, 18), (15, 14, 22, 23), (13, 12, 20, 21), (11, 10, 18, 19), (9, 8, 16, 17), (14, 13, 21, 22), (12, 11, 19, 20), (18, 17, 25, 26), (23, 22, 30, 31), (21, 20, 28, 29), (19, 18, 26, 27), (17, 16, 24, 25), (22, 21, 29, 30), (20, 19, 27, 28), (26, 25, 33, 34), (31, 30, 38, 39), (29, 28, 36, 37), (27, 26, 34, 35), (25, 24, 32, 33), (30, 29, 37, 38), (28, 27, 35, 36), (34, 33, 41, 42), (39, 38, 46, 47), (37, 36, 44, 45), (35, 34, 42, 43), (33, 32, 40, 41), (38, 37, 45, 46), (36, 35, 43, 44), (42, 41, 49, 50), (47, 46, 54, 55), (45, 44, 52, 53), (43, 42, 50, 51), (41, 40, 48, 49), (46, 45, 53, 54), (44, 43, 51, 52), (50, 49, 57, 58), (55, 54, 62, 63), (53, 52, 60, 61), (51, 50, 58, 59), (49, 48, 56, 57), (54, 53, 61, 62), (52, 51, 59, 60), (58, 57, 65, 66), (63, 62, 70, 71), (61, 60, 68, 69), (59, 58, 66, 67), (57, 56, 64, 65), (62, 61, 69, 70), (60, 59, 67, 68), (66, 65, 73, 74), (71, 70, 78, 79), (69, 68, 76, 77), (67, 66, 74, 75), (65, 64, 72, 73), (70, 69, 77, 78), (68, 67, 75, 76), (74, 73, 81, 82), (79, 78, 86, 87), (77, 76, 84, 85), (75, 74, 82, 83), (73, 72, 80, 81), (78, 77, 85, 86), (76, 75, 83, 84), (82, 81, 89, 90), (87, 86, 94, 95), (85, 84, 92, 93), (83, 82, 90, 91), (81, 80, 88, 89), (86, 85, 93, 94), (84, 83, 91, 92), (90, 89, 97, 98), (95, 94, 102, 103), (93, 92, 100, 101), (91, 90, 98, 99), (89, 88, 96, 97), (94, 93, 101, 102), (92, 91, 99, 100), (98, 97, 105, 106), (103, 102, 110, 111), (101, 100, 108, 109), (99, 98, 106, 107), (97, 96, 104, 105), (102, 101, 109, 110), (100, 99, 107, 108), (106, 105, 113, 114), (111, 110, 118, 119), (109, 108, 116, 117), (107, 106, 114, 115), (105, 104, 112, 113), (110, 109, 117, 118), (108, 107, 115, 116), (114, 113, 121, 122), (119, 118, 126, 127), (117, 116, 124, 125), (115, 114, 122, 123), (113, 112, 120, 121), (118, 117, 125, 126), (116, 115, 123, 124), (122, 121, 129, 130), (127, 126, 134, 135), (125, 124, 132, 133), (123, 122, 130, 131), (121, 120, 128, 129), (126, 125, 133, 134), (124, 123, 131, 132), (130, 129, 137, 138), (135, 134, 142, 143), (133, 132, 140, 141), (131, 130, 138, 139), (129, 128, 136, 137), (134, 133, 141, 142), (132, 131, 139, 140), (138, 137, 145, 146), (143, 142, 150, 151), (141, 140, 148, 149), (139, 138, 146, 147), (137, 136, 144, 145), (142, 141, 149, 150), (140, 139, 147, 148), (146, 145, 153, 154), (151, 150, 158, 159), (149, 148, 156, 157), (147, 146, 154, 155), (145, 144, 152, 153), (150, 149, 157, 158), (148, 147, 155, 156), (154, 153, 161, 162), (159, 158, 166, 167), (157, 156, 164, 165), (155, 154, 162, 163), (153, 152, 160, 161), (158, 157, 165, 166), (156, 155, 163, 164), (162, 161, 169, 170), (167, 166, 174, 175), (165, 164, 172, 173), (163, 162, 170, 171), (161, 160, 168, 169), (166, 165, 173, 174), (164, 163, 171, 172), (170, 169, 178, 179), (175, 174, 183, 184), (173, 172, 181, 182), (171, 170, 179, 180), (169, 168, 177, 178), (174, 173, 182, 183), (172, 171, 180, 181), (179, 178, 186, 187), (184, 183, 191, 192), (182, 181, 189, 190), (180, 179, 187, 188), (178, 177, 185, 186), (183, 182, 190, 191), (181, 180, 188, 189), (187, 186, 194, 195), (192, 191, 199, 200), (190, 189, 197, 198), (188, 187, 195, 196), (186, 185, 193, 194), (191, 190, 198, 199), (189, 188, 196, 197), (195, 194, 202, 203), (200, 199, 207, 208), (198, 197, 205, 206), (196, 195, 203, 204), (194, 193, 201, 202), (199, 198, 206, 207), (197, 196, 204, 205), (203, 202, 210, 211), (208, 207, 215, 216), (206, 205, 213, 214), (204, 203, 211, 212), (202, 201, 209, 210), (207, 206, 214, 215), (205, 204, 212, 213), (211, 210, 218, 219), (216, 215, 223, 224), (214, 213, 221, 222), (212, 211, 219, 220), (210, 209, 217, 218), (215, 214, 222, 223), (213, 212, 220, 221), (219, 218, 226, 227), (224, 223, 231, 232), (222, 221, 229, 230), (220, 219, 227, 228), (218, 217, 225, 226), (223, 222, 230, 231), (221, 220, 228, 229), (227, 226, 234, 235), (232, 231, 239, 240), (230, 229, 237, 238), (228, 227, 235, 236), (226, 225, 233, 234), (231, 230, 238, 239), (229, 228, 236, 237), (235, 234, 242, 243), (240, 239, 247, 248), (238, 237, 245, 246), (236, 235, 243, 244), (234, 233, 241, 242), (239, 238, 246, 247), (237, 236, 244, 245), (243, 242, 250, 251), (248, 247, 255, 256), (246, 245, 253, 254), (244, 243, 251, 252), (242, 241, 249, 250), (247, 246, 254, 255), (245, 244, 252, 253), (176, 7, 15), (176, 15, 23), (176, 23, 31), (176, 31, 39), (176, 39, 47), (176, 47, 55), (176, 55, 63), (176, 63, 71), (176, 71, 79), (176, 79, 87), (176, 87, 95), (176, 95, 103), (176, 103, 111), (176, 111, 119), (176, 119, 127), (176, 127, 135), (176, 135, 143), (176, 143, 151), (176, 151, 159), (176, 159, 167), (176, 167, 175), (176, 175, 184), (176, 184, 192), (176, 192, 200), (176, 200, 208), (176, 208, 216), (176, 216, 224), (176, 224, 232), (176, 232, 240), (176, 240, 248), (176, 248, 256), (251, 250, 1, 2), (256, 255, 6, 7), (254, 253, 4, 5), (252, 251, 2, 3), (250, 249, 0, 1), (176, 256, 7), (255, 254, 5, 6), (253, 252, 3, 4), (8, 0, 249, 241, 233, 225, 217, 209, 201, 193, 185, 177, 168, 160, 152, 144, 136, 128, 120, 112, 104, 96, 88, 80, 72, 64, 56, 48, 40, 32, 24, 16)])
me_esfera_000.materials.append(mat_material_005)
me_esfera_000.use_remesh_preserve_volume = False
me_esfera_000.use_remesh_preserve_attributes = False
me_esfera_000.use_mirror_vertex_groups = False
me_esfera_000.update()
me_torus_003 = bpy.data.meshes.new('Torus.003')
me_torus_003.from_pydata([(-1.25, 12.48, 9.424e-07), (-1.217, 12.48, -0.125), (-1.125, 12.48, -0.2165), (-1.0, 12.48, -0.25), (-0.875, 12.48, -0.2165), (-0.7835, 12.48, -0.125), (-0.75, 12.48, 9.424e-07), (-0.7835, 12.48, 0.125), (-0.875, 12.48, 0.2165), (-1.0, 12.48, 0.25), (-1.125, 12.48, 0.2165), (-1.217, 12.48, 0.125), (-1.239, 12.65, 9.67e-07), (-1.206, 12.64, -0.125), (-1.115, 12.63, -0.2165), (-0.9914, 12.61, -0.25), (-0.8675, 12.6, -0.2165), (-0.7768, 12.58, -0.125), (-0.7436, 12.58, 9.572e-07), (-0.7768, 12.58, 0.125), (-0.8675, 12.6, 0.2165), (-0.9914, 12.61, 0.25), (-1.115, 12.63, 0.2165), (-1.206, 12.64, 0.125), (-1.207, 12.81, 9.913e-07), (-1.175, 12.8, -0.125), (-1.087, 12.77, -0.2165), (-0.9659, 12.74, -0.25), (-0.8452, 12.71, -0.2165), (-0.7568, 12.69, -0.125), (-0.7244, 12.68, 9.717e-07), (-0.7568, 12.69, 0.125), (-0.8452, 12.71, 0.2165), (-0.9659, 12.74, 0.25), (-1.087, 12.77, 0.2165), (-1.175, 12.8, 0.125), (-1.155, 12.96, 1.015e-06), (-1.124, 12.95, -0.125), (-1.039, 12.91, -0.2165), (-0.9239, 12.87, -0.25), (-0.8084, 12.82, -0.2165), (-0.7239, 12.78, -0.125), (-0.6929, 12.77, 9.857e-07), (-0.7239, 12.78, 0.125), (-0.8084, 12.82, 0.2165), (-0.9239, 12.87, 0.25), (-1.039, 12.91, 0.2165), (-1.124, 12.95, 0.125), (-1.083, 13.11, 1.037e-06), (-1.054, 13.09, -0.125), (-0.9743, 13.04, -0.2165), (-0.866, 12.98, -0.25), (-0.7578, 12.92, -0.2165), (-0.6785, 12.87, -0.125), (-0.6495, 12.86, 9.99e-07), (-0.6785, 12.87, 0.125), (-0.7578, 12.92, 0.2165), (-0.866, 12.98, 0.25), (-0.9743, 13.04, 0.2165), (-1.054, 13.09, 0.125), (-0.9917, 13.24, 1.057e-06), (-0.9651, 13.22, -0.125), (-0.8925, 13.17, -0.2165), (-0.7934, 13.09, -0.25), (-0.6942, 13.02, -0.2165), (-0.6216, 12.96, -0.125), (-0.595, 12.94, 1.011e-06), (-0.6216, 12.96, 0.125), (-0.6942, 13.02, 0.2165), (-0.7934, 13.09, 0.25), (-0.8925, 13.17, 0.2165), (-0.9651, 13.22, 0.125), (-0.8839, 13.37, 1.076e-06), (-0.8602, 13.34, -0.125), (-0.7955, 13.28, -0.2165), (-0.7071, 13.19, -0.25), (-0.6187, 13.1, -0.2165), (-0.554, 13.04, -0.125), (-0.5303, 13.01, 1.022e-06), (-0.554, 13.04, 0.125), (-0.6187, 13.1, 0.2165), (-0.7071, 13.19, 0.25), (-0.7955, 13.28, 0.2165), (-0.8602, 13.34, 0.125), (-0.761, 13.47, 1.092e-06), (-0.7406, 13.45, -0.125), (-0.6849, 13.38, -0.2165), (-0.6088, 13.28, -0.25), (-0.5327, 13.18, -0.2165), (-0.477, 13.1, -0.125), (-0.4566, 13.08, 1.032e-06), (-0.477, 13.1, 0.125), (-0.5327, 13.18, 0.2165), (-0.6088, 13.28, 0.25), (-0.6849, 13.38, 0.2165), (-0.7406, 13.45, 0.125), (-0.625, 13.57, 1.106e-06), (-0.6083, 13.54, -0.125), (-0.5625, 13.46, -0.2165), (-0.5, 13.35, -0.25), (-0.4375, 13.24, -0.2165), (-0.3917, 13.16, -0.125), (-0.375, 13.13, 1.04e-06), (-0.3917, 13.16, 0.125), (-0.4375, 13.24, 0.2165), (-0.5, 13.35, 0.25), (-0.5625, 13.46, 0.2165), (-0.6083, 13.54, 0.125), (-0.4784, 13.64, 1.117e-06), (-0.4655, 13.61, -0.125), (-0.4305, 13.52, -0.2165), (-0.3827, 13.41, -0.25), (-0.3348, 13.29, -0.2165), (-0.2998, 13.21, -0.125), (-0.287, 13.18, 1.047e-06), (-0.2998, 13.21, 0.125), (-0.3348, 13.29, 0.2165), (-0.3827, 13.41, 0.25), (-0.4305, 13.52, 0.2165), (-0.4655, 13.61, 0.125), (-0.3235, 13.69, 1.125e-06), (-0.3149, 13.66, -0.125), (-0.2912, 13.57, -0.2165), (-0.2588, 13.45, -0.25), (-0.2265, 13.33, -0.2165), (-0.2028, 13.24, -0.125), (-0.1941, 13.21, 1.052e-06), (-0.2028, 13.24, 0.125), (-0.2265, 13.33, 0.2165), (-0.2588, 13.45, 0.25), (-0.2912, 13.57, 0.2165), (-0.3149, 13.66, 0.125), (-0.1632, 13.72, 1.13e-06), (-0.1588, 13.69, -0.125), (-0.1468, 13.6, -0.2165), (-0.1305, 13.47, -0.25), (-0.1142, 13.35, -0.2165), (-0.1023, 13.26, -0.125), (-0.09789, 13.23, 1.055e-06), (-0.1023, 13.26, 0.125), (-0.1142, 13.35, 0.2165), (-0.1305, 13.47, 0.25), (-0.1468, 13.6, 0.2165), (-0.1588, 13.69, 0.125), (7.401e-07, 13.73, 1.131e-06), (8.006e-07, 13.7, -0.125), (8.032e-07, 13.61, -0.2165), (7.768e-07, 13.48, -0.25), (7.803e-07, 13.36, -0.2165), (7.531e-07, 13.27, -0.125), (7.838e-07, 13.23, 1.056e-06), (7.531e-07, 13.27, 0.125), (7.803e-07, 13.36, 0.2165), (7.768e-07, 13.48, 0.25), (8.032e-07, 13.61, 0.2165), (8.006e-07, 13.7, 0.125), (4.549, 13.73, 1.131e-06), (4.549, 13.7, -0.125), (4.549, 13.27, -0.125), (4.549, 13.23, 1.056e-06), (4.549, 13.61, 0.2165), (4.549, 13.7, 0.125), (4.549, 13.27, 0.125), (4.549, 13.36, 0.2165), (4.549, 13.36, -0.2165), (4.549, 13.48, 0.25), (4.549, 13.61, -0.2165), (4.549, 13.48, -0.25), (-1.25, 1.093e-07, 0.0), (-1.217, 1.064e-07, 0.125), (-1.125, 9.835e-08, 0.2165), (-1.0, 8.742e-08, 0.25), (-0.875, 7.649e-08, 0.2165), (-0.7835, 6.85e-08, 0.125), (-0.75, 6.557e-08, 3.062e-17), (-0.7835, 6.85e-08, -0.125), (-0.875, 7.649e-08, -0.2165), (-1.0, 8.742e-08, -0.25), (-1.125, 9.835e-08, -0.2165), (-1.217, 1.064e-07, -0.125), (-1.239, -0.1632, 0.0), (-1.206, -0.1588, 0.125), (-1.115, -0.1468, 0.2165), (-0.9914, -0.1305, 0.25), (-0.8675, -0.1142, 0.2165), (-0.7768, -0.1023, 0.125), (-0.7436, -0.09789, 3.062e-17), (-0.7768, -0.1023, -0.125), (-0.8675, -0.1142, -0.2165), (-0.9914, -0.1305, -0.25), (-1.115, -0.1468, -0.2165), (-1.206, -0.1588, -0.125), (-1.207, -0.3235, 0.0), (-1.175, -0.3149, 0.125), (-1.087, -0.2912, 0.2165), (-0.9659, -0.2588, 0.25), (-0.8452, -0.2265, 0.2165), (-0.7568, -0.2028, 0.125), (-0.7244, -0.1941, 3.062e-17), (-0.7568, -0.2028, -0.125), (-0.8452, -0.2265, -0.2165), (-0.9659, -0.2588, -0.25), (-1.087, -0.2912, -0.2165), (-1.175, -0.3149, -0.125), (-1.155, -0.4784, 0.0), (-1.124, -0.4655, 0.125), (-1.039, -0.4305, 0.2165), (-0.9239, -0.3827, 0.25), (-0.8084, -0.3348, 0.2165), (-0.7239, -0.2998, 0.125), (-0.6929, -0.287, 3.062e-17), (-0.7239, -0.2998, -0.125), (-0.8084, -0.3348, -0.2165), (-0.9239, -0.3827, -0.25), (-1.039, -0.4305, -0.2165), (-1.124, -0.4655, -0.125), (-1.083, -0.625, 0.0), (-1.054, -0.6083, 0.125), (-0.9743, -0.5625, 0.2165), (-0.866, -0.5, 0.25), (-0.7578, -0.4375, 0.2165), (-0.6785, -0.3917, 0.125), (-0.6495, -0.375, 3.062e-17), (-0.6785, -0.3917, -0.125), (-0.7578, -0.4375, -0.2165), (-0.866, -0.5, -0.25), (-0.9743, -0.5625, -0.2165), (-1.054, -0.6083, -0.125), (-0.9917, -0.761, 0.0), (-0.9651, -0.7406, 0.125), (-0.8925, -0.6849, 0.2165), (-0.7934, -0.6088, 0.25), (-0.6942, -0.5327, 0.2165), (-0.6216, -0.477, 0.125), (-0.595, -0.4566, 3.062e-17), (-0.6216, -0.477, -0.125), (-0.6942, -0.5327, -0.2165), (-0.7934, -0.6088, -0.25), (-0.8925, -0.6849, -0.2165), (-0.9651, -0.7406, -0.125), (-0.8839, -0.8839, 0.0), (-0.8602, -0.8602, 0.125), (-0.7955, -0.7955, 0.2165), (-0.7071, -0.7071, 0.25), (-0.6187, -0.6187, 0.2165), (-0.554, -0.554, 0.125), (-0.5303, -0.5303, 3.062e-17), (-0.554, -0.554, -0.125), (-0.6187, -0.6187, -0.2165), (-0.7071, -0.7071, -0.25), (-0.7955, -0.7955, -0.2165), (-0.8602, -0.8602, -0.125), (-0.761, -0.9917, 0.0), (-0.7406, -0.9651, 0.125), (-0.6849, -0.8925, 0.2165), (-0.6088, -0.7934, 0.25), (-0.5327, -0.6942, 0.2165), (-0.477, -0.6216, 0.125), (-0.4566, -0.595, 3.062e-17), (-0.477, -0.6216, -0.125), (-0.5327, -0.6942, -0.2165), (-0.6088, -0.7934, -0.25), (-0.6849, -0.8925, -0.2165), (-0.7406, -0.9651, -0.125), (-0.625, -1.083, 0.0), (-0.6083, -1.054, 0.125), (-0.5625, -0.9743, 0.2165), (-0.5, -0.866, 0.25), (-0.4375, -0.7578, 0.2165), (-0.3917, -0.6785, 0.125), (-0.375, -0.6495, 3.062e-17), (-0.3917, -0.6785, -0.125), (-0.4375, -0.7578, -0.2165), (-0.5, -0.866, -0.25), (-0.5625, -0.9743, -0.2165), (-0.6083, -1.054, -0.125), (-0.4784, -1.155, 0.0), (-0.4655, -1.124, 0.125), (-0.4305, -1.039, 0.2165), (-0.3827, -0.9239, 0.25), (-0.3348, -0.8084, 0.2165), (-0.2998, -0.7239, 0.125), (-0.287, -0.6929, 3.062e-17), (-0.2998, -0.7239, -0.125), (-0.3348, -0.8084, -0.2165), (-0.3827, -0.9239, -0.25), (-0.4305, -1.039, -0.2165), (-0.4655, -1.124, -0.125), (-0.3235, -1.207, 0.0), (-0.3149, -1.175, 0.125), (-0.2912, -1.087, 0.2165), (-0.2588, -0.9659, 0.25), (-0.2265, -0.8452, 0.2165), (-0.2028, -0.7568, 0.125), (-0.1941, -0.7244, 3.062e-17), (-0.2028, -0.7568, -0.125), (-0.2265, -0.8452, -0.2165), (-0.2588, -0.9659, -0.25), (-0.2912, -1.087, -0.2165), (-0.3149, -1.175, -0.125), (-0.1632, -1.239, 0.0), (-0.1588, -1.206, 0.125), (-0.1468, -1.115, 0.2165), (-0.1305, -0.9914, 0.25), (-0.1142, -0.8675, 0.2165), (-0.1023, -0.7768, 0.125), (-0.0979, -0.7436, 3.062e-17), (-0.1023, -0.7768, -0.125), (-0.1142, -0.8675, -0.2165), (-0.1305, -0.9914, -0.25), (-0.1468, -1.115, -0.2165), (-0.1588, -1.206, -0.125), (5.96e-08, -1.25, 0.0), (1.192e-07, -1.217, 0.125), (1.192e-07, -1.125, 0.2165), (8.941e-08, -1.0, 0.25), (8.941e-08, -0.875, 0.2165), (5.96e-08, -0.7835, 0.125), (8.941e-08, -0.75, 3.062e-17), (5.96e-08, -0.7835, -0.125), (8.941e-08, -0.875, -0.2165), (8.941e-08, -1.0, -0.25), (1.192e-07, -1.125, -0.2165), (1.192e-07, -1.217, -0.125), (4.549, -1.25, 2.321e-14), (4.549, -1.217, 0.125), (4.549, -0.7835, 0.125), (4.549, -0.75, 2.325e-14), (4.549, -1.125, -0.2165), (4.549, -1.217, -0.125), (4.549, -0.7835, -0.125), (4.549, -0.875, -0.2165), (4.549, -0.875, 0.2165), (4.549, -1.0, -0.25), (4.549, -1.125, 0.2165), (4.549, -1.0, 0.25), (-1.25, 12.49, 3.463e-07), (-1.217, 12.49, 0.125), (-0.7835, 12.49, 0.125), (-0.75, 12.49, 3.463e-07), (-1.125, 12.49, 0.2165), (-1.0, 12.49, 0.25), (-0.875, 12.49, 0.2165), (-0.875, 12.49, -0.2165), (-1.0, 12.49, -0.25), (-1.217, 12.49, -0.125), (-0.7835, 12.49, -0.125), (-1.125, 12.49, -0.2165)], [], [(0, 12, 13, 1), (1, 13, 14, 2), (2, 14, 15, 3), (3, 15, 16, 4), (4, 16, 17, 5), (5, 17, 18, 6), (6, 18, 19, 7), (7, 19, 20, 8), (8, 20, 21, 9), (9, 21, 22, 10), (10, 22, 23, 11), (11, 23, 12, 0), (12, 24, 25, 13), (13, 25, 26, 14), (14, 26, 27, 15), (15, 27, 28, 16), (16, 28, 29, 17), (17, 29, 30, 18), (18, 30, 31, 19), (19, 31, 32, 20), (20, 32, 33, 21), (21, 33, 34, 22), (22, 34, 35, 23), (23, 35, 24, 12), (24, 36, 37, 25), (25, 37, 38, 26), (26, 38, 39, 27), (27, 39, 40, 28), (28, 40, 41, 29), (29, 41, 42, 30), (30, 42, 43, 31), (31, 43, 44, 32), (32, 44, 45, 33), (33, 45, 46, 34), (34, 46, 47, 35), (35, 47, 36, 24), (36, 48, 49, 37), (37, 49, 50, 38), (38, 50, 51, 39), (39, 51, 52, 40), (40, 52, 53, 41), (41, 53, 54, 42), (42, 54, 55, 43), (43, 55, 56, 44), (44, 56, 57, 45), (45, 57, 58, 46), (46, 58, 59, 47), (47, 59, 48, 36), (48, 60, 61, 49), (49, 61, 62, 50), (50, 62, 63, 51), (51, 63, 64, 52), (52, 64, 65, 53), (53, 65, 66, 54), (54, 66, 67, 55), (55, 67, 68, 56), (56, 68, 69, 57), (57, 69, 70, 58), (58, 70, 71, 59), (59, 71, 60, 48), (60, 72, 73, 61), (61, 73, 74, 62), (62, 74, 75, 63), (63, 75, 76, 64), (64, 76, 77, 65), (65, 77, 78, 66), (66, 78, 79, 67), (67, 79, 80, 68), (68, 80, 81, 69), (69, 81, 82, 70), (70, 82, 83, 71), (71, 83, 72, 60), (72, 84, 85, 73), (73, 85, 86, 74), (74, 86, 87, 75), (75, 87, 88, 76), (76, 88, 89, 77), (77, 89, 90, 78), (78, 90, 91, 79), (79, 91, 92, 80), (80, 92, 93, 81), (81, 93, 94, 82), (82, 94, 95, 83), (83, 95, 84, 72), (84, 96, 97, 85), (85, 97, 98, 86), (86, 98, 99, 87), (87, 99, 100, 88), (88, 100, 101, 89), (89, 101, 102, 90), (90, 102, 103, 91), (91, 103, 104, 92), (92, 104, 105, 93), (93, 105, 106, 94), (94, 106, 107, 95), (95, 107, 96, 84), (96, 108, 109, 97), (97, 109, 110, 98), (98, 110, 111, 99), (99, 111, 112, 100), (100, 112, 113, 101), (101, 113, 114, 102), (102, 114, 115, 103), (103, 115, 116, 104), (104, 116, 117, 105), (105, 117, 118, 106), (106, 118, 119, 107), (107, 119, 108, 96), (108, 120, 121, 109), (109, 121, 122, 110), (110, 122, 123, 111), (111, 123, 124, 112), (112, 124, 125, 113), (113, 125, 126, 114), (114, 126, 127, 115), (115, 127, 128, 116), (116, 128, 129, 117), (117, 129, 130, 118), (118, 130, 131, 119), (119, 131, 120, 108), (120, 132, 133, 121), (121, 133, 134, 122), (122, 134, 135, 123), (123, 135, 136, 124), (124, 136, 137, 125), (125, 137, 138, 126), (126, 138, 139, 127), (127, 139, 140, 128), (128, 140, 141, 129), (129, 141, 142, 130), (130, 142, 143, 131), (131, 143, 132, 120), (132, 144, 145, 133), (133, 145, 146, 134), (134, 146, 147, 135), (135, 147, 148, 136), (136, 148, 149, 137), (137, 149, 150, 138), (138, 150, 151, 139), (139, 151, 152, 140), (140, 152, 153, 141), (141, 153, 154, 142), (142, 154, 155, 143), (143, 155, 144, 132), (152, 151, 162, 163), (156, 161, 160, 165, 163, 162, 159, 158, 164, 167, 166, 157), (153, 152, 163, 165), (145, 144, 156, 157), (155, 154, 160, 161), (147, 146, 166, 167), (151, 150, 159, 162), (150, 149, 158, 159), (148, 147, 167, 164), (144, 155, 161, 156), (146, 145, 157, 166), (149, 148, 164, 158), (154, 153, 165, 160), (168, 180, 181, 169), (169, 181, 182, 170), (170, 182, 183, 171), (171, 183, 184, 172), (172, 184, 185, 173), (173, 185, 186, 174), (174, 186, 187, 175), (175, 187, 188, 176), (176, 188, 189, 177), (177, 189, 190, 178), (178, 190, 191, 179), (179, 191, 180, 168), (180, 192, 193, 181), (181, 193, 194, 182), (182, 194, 195, 183), (183, 195, 196, 184), (184, 196, 197, 185), (185, 197, 198, 186), (186, 198, 199, 187), (187, 199, 200, 188), (188, 200, 201, 189), (189, 201, 202, 190), (190, 202, 203, 191), (191, 203, 192, 180), (192, 204, 205, 193), (193, 205, 206, 194), (194, 206, 207, 195), (195, 207, 208, 196), (196, 208, 209, 197), (197, 209, 210, 198), (198, 210, 211, 199), (199, 211, 212, 200), (200, 212, 213, 201), (201, 213, 214, 202), (202, 214, 215, 203), (203, 215, 204, 192), (204, 216, 217, 205), (205, 217, 218, 206), (206, 218, 219, 207), (207, 219, 220, 208), (208, 220, 221, 209), (209, 221, 222, 210), (210, 222, 223, 211), (211, 223, 224, 212), (212, 224, 225, 213), (213, 225, 226, 214), (214, 226, 227, 215), (215, 227, 216, 204), (216, 228, 229, 217), (217, 229, 230, 218), (218, 230, 231, 219), (219, 231, 232, 220), (220, 232, 233, 221), (221, 233, 234, 222), (222, 234, 235, 223), (223, 235, 236, 224), (224, 236, 237, 225), (225, 237, 238, 226), (226, 238, 239, 227), (227, 239, 228, 216), (228, 240, 241, 229), (229, 241, 242, 230), (230, 242, 243, 231), (231, 243, 244, 232), (232, 244, 245, 233), (233, 245, 246, 234), (234, 246, 247, 235), (235, 247, 248, 236), (236, 248, 249, 237), (237, 249, 250, 238), (238, 250, 251, 239), (239, 251, 240, 228), (240, 252, 253, 241), (241, 253, 254, 242), (242, 254, 255, 243), (243, 255, 256, 244), (244, 256, 257, 245), (245, 257, 258, 246), (246, 258, 259, 247), (247, 259, 260, 248), (248, 260, 261, 249), (249, 261, 262, 250), (250, 262, 263, 251), (251, 263, 252, 240), (252, 264, 265, 253), (253, 265, 266, 254), (254, 266, 267, 255), (255, 267, 268, 256), (256, 268, 269, 257), (257, 269, 270, 258), (258, 270, 271, 259), (259, 271, 272, 260), (260, 272, 273, 261), (261, 273, 274, 262), (262, 274, 275, 263), (263, 275, 264, 252), (264, 276, 277, 265), (265, 277, 278, 266), (266, 278, 279, 267), (267, 279, 280, 268), (268, 280, 281, 269), (269, 281, 282, 270), (270, 282, 283, 271), (271, 283, 284, 272), (272, 284, 285, 273), (273, 285, 286, 274), (274, 286, 287, 275), (275, 287, 276, 264), (276, 288, 289, 277), (277, 289, 290, 278), (278, 290, 291, 279), (279, 291, 292, 280), (280, 292, 293, 281), (281, 293, 294, 282), (282, 294, 295, 283), (283, 295, 296, 284), (284, 296, 297, 285), (285, 297, 298, 286), (286, 298, 299, 287), (287, 299, 288, 276), (288, 300, 301, 289), (289, 301, 302, 290), (290, 302, 303, 291), (291, 303, 304, 292), (292, 304, 305, 293), (293, 305, 306, 294), (294, 306, 307, 295), (295, 307, 308, 296), (296, 308, 309, 297), (297, 309, 310, 298), (298, 310, 311, 299), (299, 311, 300, 288), (300, 312, 313, 301), (301, 313, 314, 302), (302, 314, 315, 303), (303, 315, 316, 304), (304, 316, 317, 305), (305, 317, 318, 306), (306, 318, 319, 307), (307, 319, 320, 308), (308, 320, 321, 309), (309, 321, 322, 310), (310, 322, 323, 311), (311, 323, 312, 300), (320, 319, 330, 331), (324, 329, 328, 333, 331, 330, 327, 326, 332, 335, 334, 325), (321, 320, 331, 333), (313, 312, 324, 325), (323, 322, 328, 329), (315, 314, 334, 335), (319, 318, 327, 330), (318, 317, 326, 327), (316, 315, 335, 332), (312, 323, 329, 324), (314, 313, 325, 334), (317, 316, 332, 326), (322, 321, 333, 328), (170, 171, 341, 340), (336, 337, 340, 341, 342, 338, 339, 346, 343, 344, 347, 345), (174, 175, 346, 339), (171, 172, 342, 341), (169, 170, 340, 337), (172, 173, 338, 342), (178, 179, 345, 347), (168, 169, 337, 336), (175, 176, 343, 346), (177, 178, 347, 344), (176, 177, 344, 343), (179, 168, 336, 345), (173, 174, 339, 338)])
me_torus_003.use_remesh_preserve_volume = False
me_torus_003.use_remesh_preserve_attributes = False
me_torus_003.use_mirror_vertex_groups = False
me_torus_003.update()
me_torus = bpy.data.meshes.new('Torus')
me_torus.from_pydata([(-1.25, 12.48, 9.424e-07), (-1.217, 12.48, -0.125), (-1.125, 12.48, -0.2165), (-1.0, 12.48, -0.25), (-0.875, 12.48, -0.2165), (-0.7835, 12.48, -0.125), (-0.75, 12.48, 9.424e-07), (-0.7835, 12.48, 0.125), (-0.875, 12.48, 0.2165), (-1.0, 12.48, 0.25), (-1.125, 12.48, 0.2165), (-1.217, 12.48, 0.125), (-1.239, 12.65, 9.67e-07), (-1.206, 12.64, -0.125), (-1.115, 12.63, -0.2165), (-0.9914, 12.61, -0.25), (-0.8675, 12.6, -0.2165), (-0.7768, 12.58, -0.125), (-0.7436, 12.58, 9.572e-07), (-0.7768, 12.58, 0.125), (-0.8675, 12.6, 0.2165), (-0.9914, 12.61, 0.25), (-1.115, 12.63, 0.2165), (-1.206, 12.64, 0.125), (-1.207, 12.81, 9.913e-07), (-1.175, 12.8, -0.125), (-1.087, 12.77, -0.2165), (-0.9659, 12.74, -0.25), (-0.8452, 12.71, -0.2165), (-0.7568, 12.69, -0.125), (-0.7244, 12.68, 9.717e-07), (-0.7568, 12.69, 0.125), (-0.8452, 12.71, 0.2165), (-0.9659, 12.74, 0.25), (-1.087, 12.77, 0.2165), (-1.175, 12.8, 0.125), (-1.155, 12.96, 1.015e-06), (-1.124, 12.95, -0.125), (-1.039, 12.91, -0.2165), (-0.9239, 12.87, -0.25), (-0.8084, 12.82, -0.2165), (-0.7239, 12.78, -0.125), (-0.6929, 12.77, 9.857e-07), (-0.7239, 12.78, 0.125), (-0.8084, 12.82, 0.2165), (-0.9239, 12.87, 0.25), (-1.039, 12.91, 0.2165), (-1.124, 12.95, 0.125), (-1.083, 13.11, 1.037e-06), (-1.054, 13.09, -0.125), (-0.9743, 13.04, -0.2165), (-0.866, 12.98, -0.25), (-0.7578, 12.92, -0.2165), (-0.6785, 12.87, -0.125), (-0.6495, 12.86, 9.99e-07), (-0.6785, 12.87, 0.125), (-0.7578, 12.92, 0.2165), (-0.866, 12.98, 0.25), (-0.9743, 13.04, 0.2165), (-1.054, 13.09, 0.125), (-0.9917, 13.24, 1.057e-06), (-0.9651, 13.22, -0.125), (-0.8925, 13.17, -0.2165), (-0.7934, 13.09, -0.25), (-0.6942, 13.02, -0.2165), (-0.6216, 12.96, -0.125), (-0.595, 12.94, 1.011e-06), (-0.6216, 12.96, 0.125), (-0.6942, 13.02, 0.2165), (-0.7934, 13.09, 0.25), (-0.8925, 13.17, 0.2165), (-0.9651, 13.22, 0.125), (-0.8839, 13.37, 1.076e-06), (-0.8602, 13.34, -0.125), (-0.7955, 13.28, -0.2165), (-0.7071, 13.19, -0.25), (-0.6187, 13.1, -0.2165), (-0.554, 13.04, -0.125), (-0.5303, 13.01, 1.022e-06), (-0.554, 13.04, 0.125), (-0.6187, 13.1, 0.2165), (-0.7071, 13.19, 0.25), (-0.7955, 13.28, 0.2165), (-0.8602, 13.34, 0.125), (-0.761, 13.47, 1.092e-06), (-0.7406, 13.45, -0.125), (-0.6849, 13.38, -0.2165), (-0.6088, 13.28, -0.25), (-0.5327, 13.18, -0.2165), (-0.477, 13.1, -0.125), (-0.4566, 13.08, 1.032e-06), (-0.477, 13.1, 0.125), (-0.5327, 13.18, 0.2165), (-0.6088, 13.28, 0.25), (-0.6849, 13.38, 0.2165), (-0.7406, 13.45, 0.125), (-0.625, 13.57, 1.106e-06), (-0.6083, 13.54, -0.125), (-0.5625, 13.46, -0.2165), (-0.5, 13.35, -0.25), (-0.4375, 13.24, -0.2165), (-0.3917, 13.16, -0.125), (-0.375, 13.13, 1.04e-06), (-0.3917, 13.16, 0.125), (-0.4375, 13.24, 0.2165), (-0.5, 13.35, 0.25), (-0.5625, 13.46, 0.2165), (-0.6083, 13.54, 0.125), (-0.4784, 13.64, 1.117e-06), (-0.4655, 13.61, -0.125), (-0.4305, 13.52, -0.2165), (-0.3827, 13.41, -0.25), (-0.3348, 13.29, -0.2165), (-0.2998, 13.21, -0.125), (-0.287, 13.18, 1.047e-06), (-0.2998, 13.21, 0.125), (-0.3348, 13.29, 0.2165), (-0.3827, 13.41, 0.25), (-0.4305, 13.52, 0.2165), (-0.4655, 13.61, 0.125), (-0.3235, 13.69, 1.125e-06), (-0.3149, 13.66, -0.125), (-0.2912, 13.57, -0.2165), (-0.2588, 13.45, -0.25), (-0.2265, 13.33, -0.2165), (-0.2028, 13.24, -0.125), (-0.1941, 13.21, 1.052e-06), (-0.2028, 13.24, 0.125), (-0.2265, 13.33, 0.2165), (-0.2588, 13.45, 0.25), (-0.2912, 13.57, 0.2165), (-0.3149, 13.66, 0.125), (-0.1632, 13.72, 1.13e-06), (-0.1588, 13.69, -0.125), (-0.1468, 13.6, -0.2165), (-0.1305, 13.47, -0.25), (-0.1142, 13.35, -0.2165), (-0.1023, 13.26, -0.125), (-0.09789, 13.23, 1.055e-06), (-0.1023, 13.26, 0.125), (-0.1142, 13.35, 0.2165), (-0.1305, 13.47, 0.25), (-0.1468, 13.6, 0.2165), (-0.1588, 13.69, 0.125), (7.401e-07, 13.73, 1.131e-06), (8.006e-07, 13.7, -0.125), (8.032e-07, 13.61, -0.2165), (7.768e-07, 13.48, -0.25), (7.803e-07, 13.36, -0.2165), (7.531e-07, 13.27, -0.125), (7.838e-07, 13.23, 1.056e-06), (7.531e-07, 13.27, 0.125), (7.803e-07, 13.36, 0.2165), (7.768e-07, 13.48, 0.25), (8.032e-07, 13.61, 0.2165), (8.006e-07, 13.7, 0.125), (4.549, 13.73, 1.131e-06), (4.549, 13.7, -0.125), (4.549, 13.27, -0.125), (4.549, 13.23, 1.056e-06), (4.549, 13.61, 0.2165), (4.549, 13.7, 0.125), (4.549, 13.27, 0.125), (4.549, 13.36, 0.2165), (4.549, 13.36, -0.2165), (4.549, 13.48, 0.25), (4.549, 13.61, -0.2165), (4.549, 13.48, -0.25), (-1.25, 1.093e-07, 0.0), (-1.217, 1.064e-07, 0.125), (-1.125, 9.835e-08, 0.2165), (-1.0, 8.742e-08, 0.25), (-0.875, 7.649e-08, 0.2165), (-0.7835, 6.85e-08, 0.125), (-0.75, 6.557e-08, 3.062e-17), (-0.7835, 6.85e-08, -0.125), (-0.875, 7.649e-08, -0.2165), (-1.0, 8.742e-08, -0.25), (-1.125, 9.835e-08, -0.2165), (-1.217, 1.064e-07, -0.125), (-1.239, -0.1632, 0.0), (-1.206, -0.1588, 0.125), (-1.115, -0.1468, 0.2165), (-0.9914, -0.1305, 0.25), (-0.8675, -0.1142, 0.2165), (-0.7768, -0.1023, 0.125), (-0.7436, -0.09789, 3.062e-17), (-0.7768, -0.1023, -0.125), (-0.8675, -0.1142, -0.2165), (-0.9914, -0.1305, -0.25), (-1.115, -0.1468, -0.2165), (-1.206, -0.1588, -0.125), (-1.207, -0.3235, 0.0), (-1.175, -0.3149, 0.125), (-1.087, -0.2912, 0.2165), (-0.9659, -0.2588, 0.25), (-0.8452, -0.2265, 0.2165), (-0.7568, -0.2028, 0.125), (-0.7244, -0.1941, 3.062e-17), (-0.7568, -0.2028, -0.125), (-0.8452, -0.2265, -0.2165), (-0.9659, -0.2588, -0.25), (-1.087, -0.2912, -0.2165), (-1.175, -0.3149, -0.125), (-1.155, -0.4784, 0.0), (-1.124, -0.4655, 0.125), (-1.039, -0.4305, 0.2165), (-0.9239, -0.3827, 0.25), (-0.8084, -0.3348, 0.2165), (-0.7239, -0.2998, 0.125), (-0.6929, -0.287, 3.062e-17), (-0.7239, -0.2998, -0.125), (-0.8084, -0.3348, -0.2165), (-0.9239, -0.3827, -0.25), (-1.039, -0.4305, -0.2165), (-1.124, -0.4655, -0.125), (-1.083, -0.625, 0.0), (-1.054, -0.6083, 0.125), (-0.9743, -0.5625, 0.2165), (-0.866, -0.5, 0.25), (-0.7578, -0.4375, 0.2165), (-0.6785, -0.3917, 0.125), (-0.6495, -0.375, 3.062e-17), (-0.6785, -0.3917, -0.125), (-0.7578, -0.4375, -0.2165), (-0.866, -0.5, -0.25), (-0.9743, -0.5625, -0.2165), (-1.054, -0.6083, -0.125), (-0.9917, -0.761, 0.0), (-0.9651, -0.7406, 0.125), (-0.8925, -0.6849, 0.2165), (-0.7934, -0.6088, 0.25), (-0.6942, -0.5327, 0.2165), (-0.6216, -0.477, 0.125), (-0.595, -0.4566, 3.062e-17), (-0.6216, -0.477, -0.125), (-0.6942, -0.5327, -0.2165), (-0.7934, -0.6088, -0.25), (-0.8925, -0.6849, -0.2165), (-0.9651, -0.7406, -0.125), (-0.8839, -0.8839, 0.0), (-0.8602, -0.8602, 0.125), (-0.7955, -0.7955, 0.2165), (-0.7071, -0.7071, 0.25), (-0.6187, -0.6187, 0.2165), (-0.554, -0.554, 0.125), (-0.5303, -0.5303, 3.062e-17), (-0.554, -0.554, -0.125), (-0.6187, -0.6187, -0.2165), (-0.7071, -0.7071, -0.25), (-0.7955, -0.7955, -0.2165), (-0.8602, -0.8602, -0.125), (-0.761, -0.9917, 0.0), (-0.7406, -0.9651, 0.125), (-0.6849, -0.8925, 0.2165), (-0.6088, -0.7934, 0.25), (-0.5327, -0.6942, 0.2165), (-0.477, -0.6216, 0.125), (-0.4566, -0.595, 3.062e-17), (-0.477, -0.6216, -0.125), (-0.5327, -0.6942, -0.2165), (-0.6088, -0.7934, -0.25), (-0.6849, -0.8925, -0.2165), (-0.7406, -0.9651, -0.125), (-0.625, -1.083, 0.0), (-0.6083, -1.054, 0.125), (-0.5625, -0.9743, 0.2165), (-0.5, -0.866, 0.25), (-0.4375, -0.7578, 0.2165), (-0.3917, -0.6785, 0.125), (-0.375, -0.6495, 3.062e-17), (-0.3917, -0.6785, -0.125), (-0.4375, -0.7578, -0.2165), (-0.5, -0.866, -0.25), (-0.5625, -0.9743, -0.2165), (-0.6083, -1.054, -0.125), (-0.4784, -1.155, 0.0), (-0.4655, -1.124, 0.125), (-0.4305, -1.039, 0.2165), (-0.3827, -0.9239, 0.25), (-0.3348, -0.8084, 0.2165), (-0.2998, -0.7239, 0.125), (-0.287, -0.6929, 3.062e-17), (-0.2998, -0.7239, -0.125), (-0.3348, -0.8084, -0.2165), (-0.3827, -0.9239, -0.25), (-0.4305, -1.039, -0.2165), (-0.4655, -1.124, -0.125), (-0.3235, -1.207, 0.0), (-0.3149, -1.175, 0.125), (-0.2912, -1.087, 0.2165), (-0.2588, -0.9659, 0.25), (-0.2265, -0.8452, 0.2165), (-0.2028, -0.7568, 0.125), (-0.1941, -0.7244, 3.062e-17), (-0.2028, -0.7568, -0.125), (-0.2265, -0.8452, -0.2165), (-0.2588, -0.9659, -0.25), (-0.2912, -1.087, -0.2165), (-0.3149, -1.175, -0.125), (-0.1632, -1.239, 0.0), (-0.1588, -1.206, 0.125), (-0.1468, -1.115, 0.2165), (-0.1305, -0.9914, 0.25), (-0.1142, -0.8675, 0.2165), (-0.1023, -0.7768, 0.125), (-0.0979, -0.7436, 3.062e-17), (-0.1023, -0.7768, -0.125), (-0.1142, -0.8675, -0.2165), (-0.1305, -0.9914, -0.25), (-0.1468, -1.115, -0.2165), (-0.1588, -1.206, -0.125), (5.96e-08, -1.25, 0.0), (1.192e-07, -1.217, 0.125), (1.192e-07, -1.125, 0.2165), (8.941e-08, -1.0, 0.25), (8.941e-08, -0.875, 0.2165), (5.96e-08, -0.7835, 0.125), (8.941e-08, -0.75, 3.062e-17), (5.96e-08, -0.7835, -0.125), (8.941e-08, -0.875, -0.2165), (8.941e-08, -1.0, -0.25), (1.192e-07, -1.125, -0.2165), (1.192e-07, -1.217, -0.125), (4.549, -1.25, 2.321e-14), (4.549, -1.217, 0.125), (4.549, -0.7835, 0.125), (4.549, -0.75, 2.325e-14), (4.549, -1.125, -0.2165), (4.549, -1.217, -0.125), (4.549, -0.7835, -0.125), (4.549, -0.875, -0.2165), (4.549, -0.875, 0.2165), (4.549, -1.0, -0.25), (4.549, -1.125, 0.2165), (4.549, -1.0, 0.25), (-1.25, 12.49, 3.463e-07), (-1.217, 12.49, 0.125), (-0.7835, 12.49, 0.125), (-0.75, 12.49, 3.463e-07), (-1.125, 12.49, 0.2165), (-1.0, 12.49, 0.25), (-0.875, 12.49, 0.2165), (-0.875, 12.49, -0.2165), (-1.0, 12.49, -0.25), (-1.217, 12.49, -0.125), (-0.7835, 12.49, -0.125), (-1.125, 12.49, -0.2165)], [], [(0, 12, 13, 1), (1, 13, 14, 2), (2, 14, 15, 3), (3, 15, 16, 4), (4, 16, 17, 5), (5, 17, 18, 6), (6, 18, 19, 7), (7, 19, 20, 8), (8, 20, 21, 9), (9, 21, 22, 10), (10, 22, 23, 11), (11, 23, 12, 0), (12, 24, 25, 13), (13, 25, 26, 14), (14, 26, 27, 15), (15, 27, 28, 16), (16, 28, 29, 17), (17, 29, 30, 18), (18, 30, 31, 19), (19, 31, 32, 20), (20, 32, 33, 21), (21, 33, 34, 22), (22, 34, 35, 23), (23, 35, 24, 12), (24, 36, 37, 25), (25, 37, 38, 26), (26, 38, 39, 27), (27, 39, 40, 28), (28, 40, 41, 29), (29, 41, 42, 30), (30, 42, 43, 31), (31, 43, 44, 32), (32, 44, 45, 33), (33, 45, 46, 34), (34, 46, 47, 35), (35, 47, 36, 24), (36, 48, 49, 37), (37, 49, 50, 38), (38, 50, 51, 39), (39, 51, 52, 40), (40, 52, 53, 41), (41, 53, 54, 42), (42, 54, 55, 43), (43, 55, 56, 44), (44, 56, 57, 45), (45, 57, 58, 46), (46, 58, 59, 47), (47, 59, 48, 36), (48, 60, 61, 49), (49, 61, 62, 50), (50, 62, 63, 51), (51, 63, 64, 52), (52, 64, 65, 53), (53, 65, 66, 54), (54, 66, 67, 55), (55, 67, 68, 56), (56, 68, 69, 57), (57, 69, 70, 58), (58, 70, 71, 59), (59, 71, 60, 48), (60, 72, 73, 61), (61, 73, 74, 62), (62, 74, 75, 63), (63, 75, 76, 64), (64, 76, 77, 65), (65, 77, 78, 66), (66, 78, 79, 67), (67, 79, 80, 68), (68, 80, 81, 69), (69, 81, 82, 70), (70, 82, 83, 71), (71, 83, 72, 60), (72, 84, 85, 73), (73, 85, 86, 74), (74, 86, 87, 75), (75, 87, 88, 76), (76, 88, 89, 77), (77, 89, 90, 78), (78, 90, 91, 79), (79, 91, 92, 80), (80, 92, 93, 81), (81, 93, 94, 82), (82, 94, 95, 83), (83, 95, 84, 72), (84, 96, 97, 85), (85, 97, 98, 86), (86, 98, 99, 87), (87, 99, 100, 88), (88, 100, 101, 89), (89, 101, 102, 90), (90, 102, 103, 91), (91, 103, 104, 92), (92, 104, 105, 93), (93, 105, 106, 94), (94, 106, 107, 95), (95, 107, 96, 84), (96, 108, 109, 97), (97, 109, 110, 98), (98, 110, 111, 99), (99, 111, 112, 100), (100, 112, 113, 101), (101, 113, 114, 102), (102, 114, 115, 103), (103, 115, 116, 104), (104, 116, 117, 105), (105, 117, 118, 106), (106, 118, 119, 107), (107, 119, 108, 96), (108, 120, 121, 109), (109, 121, 122, 110), (110, 122, 123, 111), (111, 123, 124, 112), (112, 124, 125, 113), (113, 125, 126, 114), (114, 126, 127, 115), (115, 127, 128, 116), (116, 128, 129, 117), (117, 129, 130, 118), (118, 130, 131, 119), (119, 131, 120, 108), (120, 132, 133, 121), (121, 133, 134, 122), (122, 134, 135, 123), (123, 135, 136, 124), (124, 136, 137, 125), (125, 137, 138, 126), (126, 138, 139, 127), (127, 139, 140, 128), (128, 140, 141, 129), (129, 141, 142, 130), (130, 142, 143, 131), (131, 143, 132, 120), (132, 144, 145, 133), (133, 145, 146, 134), (134, 146, 147, 135), (135, 147, 148, 136), (136, 148, 149, 137), (137, 149, 150, 138), (138, 150, 151, 139), (139, 151, 152, 140), (140, 152, 153, 141), (141, 153, 154, 142), (142, 154, 155, 143), (143, 155, 144, 132), (152, 151, 162, 163), (156, 161, 160, 165, 163, 162, 159, 158, 164, 167, 166, 157), (153, 152, 163, 165), (145, 144, 156, 157), (155, 154, 160, 161), (147, 146, 166, 167), (151, 150, 159, 162), (150, 149, 158, 159), (148, 147, 167, 164), (144, 155, 161, 156), (146, 145, 157, 166), (149, 148, 164, 158), (154, 153, 165, 160), (168, 180, 181, 169), (169, 181, 182, 170), (170, 182, 183, 171), (171, 183, 184, 172), (172, 184, 185, 173), (173, 185, 186, 174), (174, 186, 187, 175), (175, 187, 188, 176), (176, 188, 189, 177), (177, 189, 190, 178), (178, 190, 191, 179), (179, 191, 180, 168), (180, 192, 193, 181), (181, 193, 194, 182), (182, 194, 195, 183), (183, 195, 196, 184), (184, 196, 197, 185), (185, 197, 198, 186), (186, 198, 199, 187), (187, 199, 200, 188), (188, 200, 201, 189), (189, 201, 202, 190), (190, 202, 203, 191), (191, 203, 192, 180), (192, 204, 205, 193), (193, 205, 206, 194), (194, 206, 207, 195), (195, 207, 208, 196), (196, 208, 209, 197), (197, 209, 210, 198), (198, 210, 211, 199), (199, 211, 212, 200), (200, 212, 213, 201), (201, 213, 214, 202), (202, 214, 215, 203), (203, 215, 204, 192), (204, 216, 217, 205), (205, 217, 218, 206), (206, 218, 219, 207), (207, 219, 220, 208), (208, 220, 221, 209), (209, 221, 222, 210), (210, 222, 223, 211), (211, 223, 224, 212), (212, 224, 225, 213), (213, 225, 226, 214), (214, 226, 227, 215), (215, 227, 216, 204), (216, 228, 229, 217), (217, 229, 230, 218), (218, 230, 231, 219), (219, 231, 232, 220), (220, 232, 233, 221), (221, 233, 234, 222), (222, 234, 235, 223), (223, 235, 236, 224), (224, 236, 237, 225), (225, 237, 238, 226), (226, 238, 239, 227), (227, 239, 228, 216), (228, 240, 241, 229), (229, 241, 242, 230), (230, 242, 243, 231), (231, 243, 244, 232), (232, 244, 245, 233), (233, 245, 246, 234), (234, 246, 247, 235), (235, 247, 248, 236), (236, 248, 249, 237), (237, 249, 250, 238), (238, 250, 251, 239), (239, 251, 240, 228), (240, 252, 253, 241), (241, 253, 254, 242), (242, 254, 255, 243), (243, 255, 256, 244), (244, 256, 257, 245), (245, 257, 258, 246), (246, 258, 259, 247), (247, 259, 260, 248), (248, 260, 261, 249), (249, 261, 262, 250), (250, 262, 263, 251), (251, 263, 252, 240), (252, 264, 265, 253), (253, 265, 266, 254), (254, 266, 267, 255), (255, 267, 268, 256), (256, 268, 269, 257), (257, 269, 270, 258), (258, 270, 271, 259), (259, 271, 272, 260), (260, 272, 273, 261), (261, 273, 274, 262), (262, 274, 275, 263), (263, 275, 264, 252), (264, 276, 277, 265), (265, 277, 278, 266), (266, 278, 279, 267), (267, 279, 280, 268), (268, 280, 281, 269), (269, 281, 282, 270), (270, 282, 283, 271), (271, 283, 284, 272), (272, 284, 285, 273), (273, 285, 286, 274), (274, 286, 287, 275), (275, 287, 276, 264), (276, 288, 289, 277), (277, 289, 290, 278), (278, 290, 291, 279), (279, 291, 292, 280), (280, 292, 293, 281), (281, 293, 294, 282), (282, 294, 295, 283), (283, 295, 296, 284), (284, 296, 297, 285), (285, 297, 298, 286), (286, 298, 299, 287), (287, 299, 288, 276), (288, 300, 301, 289), (289, 301, 302, 290), (290, 302, 303, 291), (291, 303, 304, 292), (292, 304, 305, 293), (293, 305, 306, 294), (294, 306, 307, 295), (295, 307, 308, 296), (296, 308, 309, 297), (297, 309, 310, 298), (298, 310, 311, 299), (299, 311, 300, 288), (300, 312, 313, 301), (301, 313, 314, 302), (302, 314, 315, 303), (303, 315, 316, 304), (304, 316, 317, 305), (305, 317, 318, 306), (306, 318, 319, 307), (307, 319, 320, 308), (308, 320, 321, 309), (309, 321, 322, 310), (310, 322, 323, 311), (311, 323, 312, 300), (320, 319, 330, 331), (324, 329, 328, 333, 331, 330, 327, 326, 332, 335, 334, 325), (321, 320, 331, 333), (313, 312, 324, 325), (323, 322, 328, 329), (315, 314, 334, 335), (319, 318, 327, 330), (318, 317, 326, 327), (316, 315, 335, 332), (312, 323, 329, 324), (314, 313, 325, 334), (317, 316, 332, 326), (322, 321, 333, 328), (170, 171, 341, 340), (336, 337, 340, 341, 342, 338, 339, 346, 343, 344, 347, 345), (174, 175, 346, 339), (171, 172, 342, 341), (169, 170, 340, 337), (172, 173, 338, 342), (178, 179, 345, 347), (168, 169, 337, 336), (175, 176, 343, 346), (177, 178, 347, 344), (176, 177, 344, 343), (179, 168, 336, 345), (173, 174, 339, 338)])
me_torus.use_remesh_preserve_volume = False
me_torus.use_remesh_preserve_attributes = False
me_torus.use_mirror_vertex_groups = False
me_torus.update()
me_cylinder = bpy.data.meshes.new('Cylinder')
me_cylinder.from_pydata([(-3.818e-08, 0.9502, 1.0), (0.0, 1.0, 0.9505), (0.1854, 0.932, 1.0), (0.1951, 0.9808, 0.9505), (0.3636, 0.8779, 1.0), (0.3827, 0.9239, 0.9505), (0.5279, 0.7901, 1.0), (0.5556, 0.8315, 0.9505), (0.6719, 0.6719, 1.0), (0.7071, 0.7071, 0.9505), (0.7901, 0.5279, 1.0), (0.8315, 0.5556, 0.9505), (0.8779, 0.3636, 1.0), (0.9239, 0.3827, 0.9505), (0.932, 0.1854, 1.0), (0.9808, 0.1951, 0.9505), (0.9502, 6.054e-08, 1.0), (1.0, 7.55e-08, 0.9505), (0.932, -0.1854, 1.0), (0.9808, -0.1951, 0.9505), (0.8779, -0.3636, 1.0), (0.9239, -0.3827, 0.9505), (0.7901, -0.5279, 1.0), (0.8315, -0.5556, 0.9505), (0.6719, -0.6719, 1.0), (0.7071, -0.7071, 0.9505), (0.5279, -0.7901, 1.0), (0.5556, -0.8315, 0.9505), (0.3636, -0.8779, 1.0), (0.3827, -0.9239, 0.9505), (0.1854, -0.932, 1.0), (0.1951, -0.9808, 0.9505), (-2.957e-07, -0.9502, 1.0), (-3.258e-07, -1.0, 0.9505), (-0.1854, -0.932, 1.0), (-0.1951, -0.9808, 0.9505), (-0.3636, -0.8779, 1.0), (-0.3827, -0.9239, 0.9505), (-0.5279, -0.7901, 1.0), (-0.5556, -0.8315, 0.9505), (-0.6719, -0.6719, 1.0), (-0.7071, -0.7071, 0.9505), (-0.7901, -0.5279, 1.0), (-0.8315, -0.5556, 0.9505), (-0.8779, -0.3636, 1.0), (-0.9239, -0.3827, 0.9505), (-0.932, -0.1854, 1.0), (-0.9808, -0.1951, 0.9505), (-0.9502, 8.754e-07, 1.0), (-1.0, 9.656e-07, 0.9505), (-0.932, 0.1854, 1.0), (-0.9808, 0.1951, 0.9505), (-0.8779, 0.3636, 1.0), (-0.9239, 0.3827, 0.9505), (-0.7901, 0.5279, 1.0), (-0.8315, 0.5556, 0.9505), (-0.6719, 0.6719, 1.0), (-0.7071, 0.7071, 0.9505), (-0.5279, 0.7901, 1.0), (-0.5556, 0.8315, 0.9505), (-0.3636, 0.8779, 1.0), (-0.3827, 0.9239, 0.9505), (-0.1854, 0.932, 1.0), (-0.1951, 0.9808, 0.9505), (-3.772e-08, 0.9504, -1.0), (0.0, 1.0, -0.9507), (0.1951, 0.9808, -0.9507), (0.1854, 0.9322, -1.0), (0.3827, 0.9239, -0.9507), (0.3637, 0.8781, -1.0), (0.5556, 0.8315, -0.9507), (0.528, 0.7903, -1.0), (0.7071, 0.7071, -0.9507), (0.6721, 0.6721, -1.0), (0.8315, 0.5556, -0.9507), (0.7903, 0.528, -1.0), (0.9239, 0.3827, -0.9507), (0.8781, 0.3637, -1.0), (0.9808, 0.1951, -0.9507), (0.9322, 0.1854, -1.0), (1.0, 7.55e-08, -0.9507), (0.9504, 6.1e-08, -1.0), (0.9808, -0.1951, -0.9507), (0.9322, -0.1854, -1.0), (0.9239, -0.3827, -0.9507), (0.8781, -0.3637, -1.0), (0.8315, -0.5556, -0.9507), (0.7903, -0.528, -1.0), (0.7071, -0.7071, -0.9507), (0.6721, -0.6721, -1.0), (0.5556, -0.8315, -0.9507), (0.528, -0.7903, -1.0), (0.3827, -0.9239, -0.9507), (0.3637, -0.8781, -1.0), (0.1951, -0.9808, -0.9507), (0.1854, -0.9322, -1.0), (-3.258e-07, -1.0, -0.9507), (-5.979e-07, -0.9504, -1.0), (-0.1951, -0.9808, -0.9507), (-0.1854, -0.9322, -1.0), (-0.3827, -0.9239, -0.9507), (-0.3637, -0.8781, -1.0), (-0.5556, -0.8315, -0.9507), (-0.528, -0.7903, -1.0), (-0.7071, -0.7071, -0.9507), (-0.6721, -0.6721, -1.0), (-0.8315, -0.5556, -0.9507), (-0.7903, -0.528, -1.0), (-0.9239, -0.3827, -0.9507), (-0.8781, -0.3637, -1.0), (-0.9808, -0.1951, -0.9507), (-0.9322, -0.1854, -1.0), (-1.0, 9.656e-07, -0.9507), (-0.9504, 1.178e-06, -1.0), (-0.9808, 0.1951, -0.9507), (-0.9322, 0.1854, -1.0), (-0.9239, 0.3827, -0.9507), (-0.8781, 0.3637, -1.0), (-0.8315, 0.5556, -0.9507), (-0.7903, 0.528, -1.0), (-0.7071, 0.7071, -0.9507), (-0.6721, 0.6721, -1.0), (-0.5556, 0.8315, -0.9507), (-0.528, 0.7903, -1.0), (-0.3827, 0.9239, -0.9507), (-0.3637, 0.8781, -1.0), (-0.1951, 0.9808, -0.9507), (-0.1854, 0.9322, -1.0)], [], [(65, 1, 3, 66), (70, 7, 9, 72), (72, 9, 11, 74), (74, 11, 13, 76), (76, 13, 15, 78), (78, 15, 17, 80), (80, 17, 19, 82), (82, 19, 21, 84), (84, 21, 23, 86), (86, 23, 25, 88), (88, 25, 27, 90), (90, 27, 29, 92), (92, 29, 31, 94), (94, 31, 33, 96), (96, 33, 35, 98), (98, 35, 37, 100), (100, 37, 39, 102), (102, 39, 41, 104), (104, 41, 43, 106), (106, 43, 45, 108), (108, 45, 47, 110), (110, 47, 49, 112), (112, 49, 51, 114), (114, 51, 53, 116), (116, 53, 55, 118), (118, 55, 57, 120), (120, 57, 59, 122), (122, 59, 61, 124), (124, 61, 63, 126), (68, 5, 7, 70), (2, 0, 62, 60, 58, 56, 54, 52, 50, 48, 46, 44, 42, 40, 38, 36, 34, 32, 30, 28, 26, 24, 22, 20, 18, 16, 14, 12, 10, 8, 6, 4), (126, 63, 1, 65), (3, 1, 0, 2), (5, 3, 2, 4), (7, 5, 4, 6), (9, 7, 6, 8), (11, 9, 8, 10), (13, 11, 10, 12), (15, 13, 12, 14), (17, 15, 14, 16), (19, 17, 16, 18), (21, 19, 18, 20), (23, 21, 20, 22), (25, 23, 22, 24), (27, 25, 24, 26), (29, 27, 26, 28), (31, 29, 28, 30), (33, 31, 30, 32), (35, 33, 32, 34), (37, 35, 34, 36), (39, 37, 36, 38), (41, 39, 38, 40), (43, 41, 40, 42), (45, 43, 42, 44), (47, 45, 44, 46), (49, 47, 46, 48), (51, 49, 48, 50), (53, 51, 50, 52), (55, 53, 52, 54), (57, 55, 54, 56), (59, 57, 56, 58), (61, 59, 58, 60), (63, 61, 60, 62), (1, 63, 62, 0), (66, 3, 5, 68), (65, 66, 67, 64), (66, 68, 69, 67), (68, 70, 71, 69), (70, 72, 73, 71), (72, 74, 75, 73), (74, 76, 77, 75), (76, 78, 79, 77), (78, 80, 81, 79), (80, 82, 83, 81), (82, 84, 85, 83), (84, 86, 87, 85), (86, 88, 89, 87), (88, 90, 91, 89), (90, 92, 93, 91), (92, 94, 95, 93), (94, 96, 97, 95), (96, 98, 99, 97), (98, 100, 101, 99), (100, 102, 103, 101), (102, 104, 105, 103), (104, 106, 107, 105), (106, 108, 109, 107), (108, 110, 111, 109), (110, 112, 113, 111), (112, 114, 115, 113), (114, 116, 117, 115), (116, 118, 119, 117), (118, 120, 121, 119), (120, 122, 123, 121), (122, 124, 125, 123), (124, 126, 127, 125), (126, 65, 64, 127), (64, 67, 69, 71, 73, 75, 77, 79, 81, 83, 85, 87, 89, 91, 93, 95, 97, 99, 101, 103, 105, 107, 109, 111, 113, 115, 117, 119, 121, 123, 125, 127)])
me_cylinder.use_remesh_preserve_volume = False
me_cylinder.use_remesh_preserve_attributes = False
me_cylinder.use_mirror_vertex_groups = False
me_cylinder.update()
me_esfera_002 = bpy.data.meshes.new('Esfera.002')
me_esfera_002.from_pydata([(-0.8276, 2.248e-08, 0.3499), (-0.9736, 9.592e-10, 0.1601), (-0.9239, 0.0, -0.02559), (-0.8315, 0.0, -0.1895), (-0.7071, 0.0, -0.2576), (-0.5556, 0.0, -0.2555), (-0.3822, -2.279e-10, -0.2581), (-0.1849, -5.087e-09, -0.2577), (-0.8117, 0.1615, 0.3499), (-0.9549, 0.1899, 0.1601), (-0.9061, 0.1802, -0.02559), (-0.8155, 0.1622, -0.1895), (-0.6935, 0.1379, -0.2576), (-0.5449, 0.1084, -0.2555), (-0.3749, 0.07466, -0.2581), (-0.1812, 0.03806, -0.2577), (-0.7646, 0.3167, 0.3499), (-0.8995, 0.3726, 0.1601), (-0.8536, 0.3536, -0.02559), (-0.7682, 0.3182, -0.1895), (-0.6533, 0.2706, -0.2576), (-0.5133, 0.2126, -0.2555), (-0.3531, 0.1464, -0.2581), (-0.1701, 0.07466, -0.2577), (-0.6881, 0.4598, 0.3499), (-0.8095, 0.5409, 0.1601), (-0.7682, 0.5133, -0.02559), (-0.6913, 0.4619, -0.1895), (-0.5879, 0.3928, -0.2576), (-0.4619, 0.3087, -0.2555), (-0.3177, 0.2126, -0.2581), (-0.152, 0.1084, -0.2577), (-0.5852, 0.5852, 0.3499), (-0.6884, 0.6884, 0.1601), (-0.6533, 0.6533, -0.02559), (-0.5879, 0.5879, -0.1895), (-0.5, 0.5, -0.2576), (-0.3928, 0.3928, -0.2555), (-0.2701, 0.2706, -0.2581), (-0.1278, 0.1379, -0.2577), (-0.4598, 0.6881, 0.3499), (-0.5409, 0.8095, 0.1601), (-0.5133, 0.7682, -0.02559), (-0.4619, 0.6913, -0.1895), (-0.3928, 0.5879, -0.2576), (-0.3087, 0.4619, -0.2555), (-0.2122, 0.3182, -0.2581), (-0.0982, 0.1622, -0.2577), (-0.3167, 0.7646, 0.3499), (-0.3726, 0.8995, 0.1601), (-0.3536, 0.8536, -0.02559), (-0.3182, 0.7682, -0.1895), (-0.2706, 0.6533, -0.2576), (-0.2126, 0.5133, -0.2555), (-0.146, 0.3536, -0.2581), (-0.06447, 0.1802, -0.2577), (-0.1615, 0.8117, 0.3499), (-0.1899, 0.9549, 0.1601), (-0.1802, 0.9061, -0.02559), (-0.1622, 0.8155, -0.1895), (-0.1379, 0.6935, -0.2576), (-0.1084, 0.5449, -0.2555), (-0.0742, 0.3753, -0.2581), (-0.02787, 0.1913, -0.2577), (3.623e-07, 0.8276, 0.3499), (3.929e-07, 0.9736, 0.1601), (2.298e-07, 0.9239, -0.02559), (3.341e-07, 0.8315, -0.1895), (3.192e-07, 0.7071, -0.2576), (3.415e-07, 0.5556, -0.2555), (0.0004566, 0.3827, -0.2581), (0.01019, 0.1951, -0.2577), (0.1615, 0.8117, 0.3499), (0.1899, 0.9549, 0.1601), (0.1802, 0.9061, -0.02559), (0.1622, 0.8155, -0.1895), (0.138, 0.6935, -0.2576), (0.1084, 0.5449, -0.2555), (0.07511, 0.3753, -0.2581), (0.04825, 0.1913, -0.2577), (0.3167, 0.7646, 0.3499), (0.3726, 0.8995, 0.1601), (0.3536, 0.8536, -0.02559), (0.3182, 0.7682, -0.1895), (0.2706, 0.6533, -0.2576), (0.2126, 0.5133, -0.2555), (0.1469, 0.3536, -0.2581), (0.08484, 0.1802, -0.2577), (0.4598, 0.6881, 0.3499), (0.5409, 0.8095, 0.1601), (0.5133, 0.7682, -0.02559), (0.4619, 0.6913, -0.1895), (0.3928, 0.5879, -0.2576), (0.3087, 0.4619, -0.2555), (0.2131, 0.3182, -0.2581), (0.1186, 0.1622, -0.2577), (0.5852, 0.5852, 0.3499), (0.6884, 0.6884, 0.1601), (0.6533, 0.6533, -0.02559), (0.5879, 0.5879, -0.1895), (0.5, 0.5, -0.2576), (0.3928, 0.3928, -0.2555), (0.2711, 0.2706, -0.2581), (0.1481, 0.1379, -0.2577), (0.6881, 0.4598, 0.3499), (0.8095, 0.5409, 0.1601), (0.7682, 0.5133, -0.02559), (0.6913, 0.4619, -0.1895), (0.5879, 0.3928, -0.2576), (0.4619, 0.3087, -0.2555), (0.3186, 0.2126, -0.2581), (0.1724, 0.1084, -0.2577), (0.7646, 0.3167, 0.3499), (0.8995, 0.3726, 0.1601), (0.8536, 0.3536, -0.02559), (0.7682, 0.3182, -0.1895), (0.6533, 0.2706, -0.2576), (0.5133, 0.2126, -0.2555), (0.354, 0.1464, -0.2581), (0.1904, 0.07466, -0.2577), (0.8117, 0.1615, 0.3499), (0.9549, 0.1899, 0.1601), (0.9061, 0.1802, -0.02559), (0.8155, 0.1622, -0.1895), (0.6935, 0.1379, -0.2576), (0.5449, 0.1084, -0.2555), (0.3758, 0.07466, -0.2581), (0.2015, 0.03806, -0.2577), (0.8276, -6.056e-08, 0.3499), (0.9736, -8.386e-08, 0.1601), (0.9239, 6.357e-08, -0.02559), (0.8315, -8.544e-08, -0.1895), (0.7071, -2.584e-08, -0.2576), (0.5556, -1.094e-08, -0.2555), (0.3831, 3.736e-09, -0.2581), (0.2053, -1.123e-09, -0.2577), (0.8117, -0.1615, 0.3499), (0.9549, -0.1899, 0.1601), (0.9061, -0.1802, -0.02559), (0.8155, -0.1622, -0.1895), (0.6935, -0.1379, -0.2576), (0.5449, -0.1084, -0.2555), (0.3758, -0.07466, -0.2581), (0.2015, -0.03806, -0.2577), (0.7646, -0.3167, 0.3499), (0.8995, -0.3726, 0.1601), (0.8536, -0.3536, -0.02559), (0.7682, -0.3182, -0.1895), (0.6533, -0.2706, -0.2576), (0.5133, -0.2126, -0.2555), (0.354, -0.1464, -0.2581), (0.1904, -0.07466, -0.2577), (0.6881, -0.4598, 0.3499), (0.8095, -0.5409, 0.1601), (0.7682, -0.5133, -0.02559), (0.6913, -0.4619, -0.1895), (0.5879, -0.3928, -0.2576), (0.4619, -0.3087, -0.2555), (0.3186, -0.2126, -0.2581), (0.1724, -0.1084, -0.2577), (0.5852, -0.5852, 0.3499), (0.6884, -0.6884, 0.1601), (0.6533, -0.6533, -0.02559), (0.5879, -0.5879, -0.1895), (0.5, -0.5, -0.2576), (0.3928, -0.3928, -0.2555), (0.2711, -0.2706, -0.2581), (0.1481, -0.1379, -0.2577), (0.4598, -0.6881, 0.3499), (0.5409, -0.8095, 0.1601), (0.5133, -0.7682, -0.02559), (0.4619, -0.6913, -0.1895), (0.3928, -0.5879, -0.2576), (0.3087, -0.4619, -0.2555), (0.2131, -0.3182, -0.2581), (0.1186, -0.1622, -0.2577), (0.01019, -5.087e-09, -0.2768), (0.3167, -0.7646, 0.3499), (0.3726, -0.8995, 0.1601), (0.3536, -0.8536, -0.02559), (0.3182, -0.7682, -0.1895), (0.2706, -0.6533, -0.2576), (0.2126, -0.5133, -0.2555), (0.1469, -0.3536, -0.2581), (0.08484, -0.1802, -0.2577), (0.1615, -0.8117, 0.3499), (0.1899, -0.9549, 0.1601), (0.1802, -0.9061, -0.02559), (0.1622, -0.8155, -0.1895), (0.1379, -0.6935, -0.2576), (0.1084, -0.5449, -0.2555), (0.07511, -0.3753, -0.2581), (0.04825, -0.1913, -0.2577), (1.65e-07, -0.8276, 0.3499), (9.705e-08, -0.9736, 0.1601), (3.192e-07, -0.9239, -0.02559), (1.404e-07, -0.8315, -0.1895), (1.851e-07, -0.7071, -0.2576), (2.596e-07, -0.5556, -0.2555), (0.0004566, -0.3827, -0.2581), (0.01019, -0.1951, -0.2577), (-0.1615, -0.8117, 0.3499), (-0.1899, -0.9549, 0.1601), (-0.1802, -0.9061, -0.02559), (-0.1622, -0.8155, -0.1895), (-0.1379, -0.6935, -0.2576), (-0.1084, -0.5449, -0.2555), (-0.0742, -0.3753, -0.2581), (-0.02787, -0.1913, -0.2577), (-0.3167, -0.7646, 0.3499), (-0.3726, -0.8995, 0.1601), (-0.3536, -0.8536, -0.02559), (-0.3182, -0.7682, -0.1895), (-0.2706, -0.6533, -0.2576), (-0.2126, -0.5133, -0.2555), (-0.146, -0.3536, -0.2581), (-0.06447, -0.1802, -0.2577), (-0.4598, -0.6881, 0.3499), (-0.5409, -0.8095, 0.1601), (-0.5133, -0.7682, -0.02559), (-0.4619, -0.6913, -0.1895), (-0.3928, -0.5879, -0.2576), (-0.3087, -0.4619, -0.2555), (-0.2122, -0.3182, -0.2581), (-0.0982, -0.1622, -0.2577), (-0.5852, -0.5852, 0.3499), (-0.6884, -0.6884, 0.1601), (-0.6533, -0.6533, -0.02559), (-0.5879, -0.5879, -0.1895), (-0.5, -0.5, -0.2576), (-0.3928, -0.3928, -0.2555), (-0.2701, -0.2706, -0.2581), (-0.1278, -0.1379, -0.2577), (-0.6881, -0.4598, 0.3499), (-0.8095, -0.5409, 0.1601), (-0.7682, -0.5133, -0.02559), (-0.6913, -0.4619, -0.1895), (-0.5879, -0.3928, -0.2576), (-0.4619, -0.3087, -0.2555), (-0.3177, -0.2126, -0.2581), (-0.152, -0.1084, -0.2577), (-0.7646, -0.3167, 0.3499), (-0.8995, -0.3726, 0.1601), (-0.8536, -0.3536, -0.02559), (-0.7682, -0.3182, -0.1895), (-0.6533, -0.2706, -0.2576), (-0.5133, -0.2126, -0.2555), (-0.3531, -0.1464, -0.2581), (-0.1701, -0.07466, -0.2577), (-0.8117, -0.1615, 0.3499), (-0.9549, -0.1899, 0.1601), (-0.9061, -0.1802, -0.02559), (-0.8155, -0.1622, -0.1895), (-0.6935, -0.1379, -0.2576), (-0.5449, -0.1084, -0.2555), (-0.3749, -0.07466, -0.2581), (-0.1812, -0.03806, -0.2577)], [], [(7, 6, 14, 15), (5, 4, 12, 13), (3, 2, 10, 11), (1, 0, 8, 9), (6, 5, 13, 14), (4, 3, 11, 12), (2, 1, 9, 10), (10, 9, 17, 18), (15, 14, 22, 23), (13, 12, 20, 21), (11, 10, 18, 19), (9, 8, 16, 17), (14, 13, 21, 22), (12, 11, 19, 20), (18, 17, 25, 26), (23, 22, 30, 31), (21, 20, 28, 29), (19, 18, 26, 27), (17, 16, 24, 25), (22, 21, 29, 30), (20, 19, 27, 28), (26, 25, 33, 34), (31, 30, 38, 39), (29, 28, 36, 37), (27, 26, 34, 35), (25, 24, 32, 33), (30, 29, 37, 38), (28, 27, 35, 36), (34, 33, 41, 42), (39, 38, 46, 47), (37, 36, 44, 45), (35, 34, 42, 43), (33, 32, 40, 41), (38, 37, 45, 46), (36, 35, 43, 44), (42, 41, 49, 50), (47, 46, 54, 55), (45, 44, 52, 53), (43, 42, 50, 51), (41, 40, 48, 49), (46, 45, 53, 54), (44, 43, 51, 52), (50, 49, 57, 58), (55, 54, 62, 63), (53, 52, 60, 61), (51, 50, 58, 59), (49, 48, 56, 57), (54, 53, 61, 62), (52, 51, 59, 60), (58, 57, 65, 66), (63, 62, 70, 71), (61, 60, 68, 69), (59, 58, 66, 67), (57, 56, 64, 65), (62, 61, 69, 70), (60, 59, 67, 68), (66, 65, 73, 74), (71, 70, 78, 79), (69, 68, 76, 77), (67, 66, 74, 75), (65, 64, 72, 73), (70, 69, 77, 78), (68, 67, 75, 76), (74, 73, 81, 82), (79, 78, 86, 87), (77, 76, 84, 85), (75, 74, 82, 83), (73, 72, 80, 81), (78, 77, 85, 86), (76, 75, 83, 84), (82, 81, 89, 90), (87, 86, 94, 95), (85, 84, 92, 93), (83, 82, 90, 91), (81, 80, 88, 89), (86, 85, 93, 94), (84, 83, 91, 92), (90, 89, 97, 98), (95, 94, 102, 103), (93, 92, 100, 101), (91, 90, 98, 99), (89, 88, 96, 97), (94, 93, 101, 102), (92, 91, 99, 100), (98, 97, 105, 106), (103, 102, 110, 111), (101, 100, 108, 109), (99, 98, 106, 107), (97, 96, 104, 105), (102, 101, 109, 110), (100, 99, 107, 108), (106, 105, 113, 114), (111, 110, 118, 119), (109, 108, 116, 117), (107, 106, 114, 115), (105, 104, 112, 113), (110, 109, 117, 118), (108, 107, 115, 116), (114, 113, 121, 122), (119, 118, 126, 127), (117, 116, 124, 125), (115, 114, 122, 123), (113, 112, 120, 121), (118, 117, 125, 126), (116, 115, 123, 124), (122, 121, 129, 130), (127, 126, 134, 135), (125, 124, 132, 133), (123, 122, 130, 131), (121, 120, 128, 129), (126, 125, 133, 134), (124, 123, 131, 132), (130, 129, 137, 138), (135, 134, 142, 143), (133, 132, 140, 141), (131, 130, 138, 139), (129, 128, 136, 137), (134, 133, 141, 142), (132, 131, 139, 140), (138, 137, 145, 146), (143, 142, 150, 151), (141, 140, 148, 149), (139, 138, 146, 147), (137, 136, 144, 145), (142, 141, 149, 150), (140, 139, 147, 148), (146, 145, 153, 154), (151, 150, 158, 159), (149, 148, 156, 157), (147, 146, 154, 155), (145, 144, 152, 153), (150, 149, 157, 158), (148, 147, 155, 156), (154, 153, 161, 162), (159, 158, 166, 167), (157, 156, 164, 165), (155, 154, 162, 163), (153, 152, 160, 161), (158, 157, 165, 166), (156, 155, 163, 164), (162, 161, 169, 170), (167, 166, 174, 175), (165, 164, 172, 173), (163, 162, 170, 171), (161, 160, 168, 169), (166, 165, 173, 174), (164, 163, 171, 172), (170, 169, 178, 179), (175, 174, 183, 184), (173, 172, 181, 182), (171, 170, 179, 180), (169, 168, 177, 178), (174, 173, 182, 183), (172, 171, 180, 181), (179, 178, 186, 187), (184, 183, 191, 192), (182, 181, 189, 190), (180, 179, 187, 188), (178, 177, 185, 186), (183, 182, 190, 191), (181, 180, 188, 189), (187, 186, 194, 195), (192, 191, 199, 200), (190, 189, 197, 198), (188, 187, 195, 196), (186, 185, 193, 194), (191, 190, 198, 199), (189, 188, 196, 197), (195, 194, 202, 203), (200, 199, 207, 208), (198, 197, 205, 206), (196, 195, 203, 204), (194, 193, 201, 202), (199, 198, 206, 207), (197, 196, 204, 205), (203, 202, 210, 211), (208, 207, 215, 216), (206, 205, 213, 214), (204, 203, 211, 212), (202, 201, 209, 210), (207, 206, 214, 215), (205, 204, 212, 213), (211, 210, 218, 219), (216, 215, 223, 224), (214, 213, 221, 222), (212, 211, 219, 220), (210, 209, 217, 218), (215, 214, 222, 223), (213, 212, 220, 221), (219, 218, 226, 227), (224, 223, 231, 232), (222, 221, 229, 230), (220, 219, 227, 228), (218, 217, 225, 226), (223, 222, 230, 231), (221, 220, 228, 229), (227, 226, 234, 235), (232, 231, 239, 240), (230, 229, 237, 238), (228, 227, 235, 236), (226, 225, 233, 234), (231, 230, 238, 239), (229, 228, 236, 237), (235, 234, 242, 243), (240, 239, 247, 248), (238, 237, 245, 246), (236, 235, 243, 244), (234, 233, 241, 242), (239, 238, 246, 247), (237, 236, 244, 245), (243, 242, 250, 251), (248, 247, 255, 256), (246, 245, 253, 254), (244, 243, 251, 252), (242, 241, 249, 250), (247, 246, 254, 255), (245, 244, 252, 253), (176, 7, 15), (176, 15, 23), (176, 23, 31), (176, 31, 39), (176, 39, 47), (176, 47, 55), (176, 55, 63), (176, 63, 71), (176, 71, 79), (176, 79, 87), (176, 87, 95), (176, 95, 103), (176, 103, 111), (176, 111, 119), (176, 119, 127), (176, 127, 135), (176, 135, 143), (176, 143, 151), (176, 151, 159), (176, 159, 167), (176, 167, 175), (176, 175, 184), (176, 184, 192), (176, 192, 200), (176, 200, 208), (176, 208, 216), (176, 216, 224), (176, 224, 232), (176, 232, 240), (176, 240, 248), (176, 248, 256), (251, 250, 1, 2), (256, 255, 6, 7), (254, 253, 4, 5), (252, 251, 2, 3), (250, 249, 0, 1), (176, 256, 7), (255, 254, 5, 6), (253, 252, 3, 4), (8, 0, 249, 241, 233, 225, 217, 209, 201, 193, 185, 177, 168, 160, 152, 144, 136, 128, 120, 112, 104, 96, 88, 80, 72, 64, 56, 48, 40, 32, 24, 16)])
me_esfera_002.materials.append(mat_material_005)
me_esfera_002.use_remesh_preserve_volume = False
me_esfera_002.use_remesh_preserve_attributes = False
me_esfera_002.use_mirror_vertex_groups = False
me_esfera_002.update()

# ---- objects
ob_esfera_003 = bpy.data.objects.new('Esfera.003', me_esfera_015)
ob_esfera_002 = bpy.data.objects.new('Esfera.002', me_esfera_014)
ob_esfera_000 = bpy.data.objects.new('Esfera.000', me_esfera_000)
ob_torus_001 = bpy.data.objects.new('Torus.001', me_torus_003)
ob_torus = bpy.data.objects.new('Torus', me_torus)
ob_cylinder = bpy.data.objects.new('Cylinder', me_cylinder)
ob_lamp = bpy.data.objects.new('Lamp', light_lamp)
ob_camera = bpy.data.objects.new('Camera', cam_camera)
ob_esfera_001 = bpy.data.objects.new('Esfera.001', me_esfera_002)

# ---- transforms, parenting, visibility, modifiers, constraints
ob_esfera_003.location = (0.0001032, -0.7244, -0.5969)
ob_esfera_003.scale = (0.03411, 0.03411, 0.03411)
ob_esfera_003.lineart.crease_threshold = 0.0
ob_esfera_002.location = (0.0001032, 0.7349, -0.5969)
ob_esfera_002.scale = (0.03411, 0.03411, 0.03411)
ob_esfera_002.lineart.crease_threshold = 0.0
ob_esfera_000.location = (-0.7239, 0.0, -0.5969)
ob_esfera_000.scale = (0.03411, 0.03411, 0.03411)
ob_esfera_000.lineart.crease_threshold = 0.0
ob_torus_001.location = (0.0, -0.6258, -0.1506)
ob_torus_001.rotation_euler = (-0.0, 1.571, 0.0)
ob_torus_001.scale = (0.09996, 0.09993, 0.09993)
ob_torus_001.lineart.crease_threshold = 0.0
ob_torus.location = (-0.6241, 0.0, -0.1506)
ob_torus.rotation_euler = (1.571, 1.571, 0.0)
ob_torus.scale = (0.09996, 0.09993, 0.09993)
ob_torus.lineart.crease_threshold = 0.0
ob_cylinder.location = (0.0, 0.0, 0.0)
ob_cylinder.scale = (0.75, 0.75, 0.025)
ob_cylinder.lineart.crease_threshold = 0.0
ob_lamp.location = (4.076, 1.005, 5.904)
ob_lamp.rotation_euler = (0.6503, 0.05522, 1.866)
ob_lamp.lock_rotations_4d = False
ob_lamp.empty_display_type = 'ARROWS'
ob_lamp.color = (0.0, 0.0, 0.0, 0.0)
ob_lamp.lineart.crease_threshold = 0.0
ob_camera.location = (7.481, -6.508, 5.344)
ob_camera.rotation_euler = (1.109, 0.01082, 0.8149)
ob_camera.lock_rotations_4d = False
ob_camera.empty_display_type = 'ARROWS'
ob_camera.color = (0.0, 0.0, 0.0, 0.0)
ob_camera.display_type = 'WIRE'
ob_camera.lineart.crease_threshold = 0.0
ob_esfera_001.location = (0.7227, 0.0, -0.5969)
ob_esfera_001.scale = (0.03411, 0.03411, 0.03411)
ob_esfera_001.lineart.crease_threshold = 0.0

# ---- collection membership
col_collection_1.objects.link(ob_esfera_003)
col_collection_1.objects.link(ob_esfera_002)
col_collection_1.objects.link(ob_esfera_000)
col_collection_1.objects.link(ob_torus_001)
col_collection_1.objects.link(ob_torus)
col_collection_1.objects.link(ob_cylinder)
col_collection_1.objects.link(ob_lamp)
col_collection_1.objects.link(ob_camera)
col_collection_1.objects.link(ob_esfera_001)

# ---- scene / render settings (as saved in the file)
scene.camera = ob_camera
scene.frame_start = 1; scene.frame_end = 250; scene.frame_set(1)
scene.render.engine = 'BLENDER_EEVEE_NEXT'
scene.render.resolution_percentage = 50
scene.render.dither_intensity = 0.0
scene.cycles.use_denoising = False
scene.cycles.samples = 128
scene.cycles.sampling_pattern = 'TABULATED_SOBOL'
scene.cycles.light_sampling_threshold = 0.0
scene.cycles.use_adaptive_sampling = False
scene.cycles.use_light_tree = False
scene.cycles.blur_glossy = 0.0
scene.cycles.sample_clamp_indirect = 0.0
scene.view_settings.view_transform = 'Standard'
bpy.context.view_layer.update()
